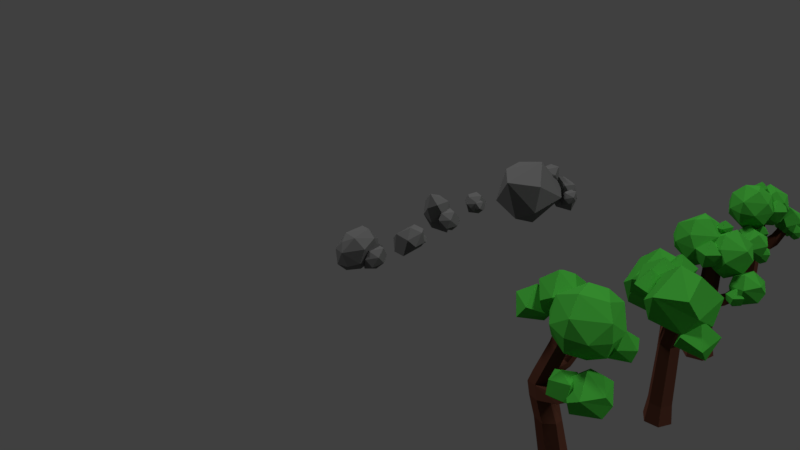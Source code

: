 # Source: SASNaturalProps.blend  (saved by Blender 2.79.0; exported with 4.5.12 LTS)
import bpy
from mathutils import Matrix  # noqa: F401  (used for matrix-valued properties, if any)

bpy.ops.wm.read_factory_settings(use_empty=True)
scene = bpy.context.scene
scene.name = 'Scene'

# ---- collections
col_collection_1 = bpy.data.collections.new('Collection 1'); scene.collection.children.link(col_collection_1)

# ---- materials (node trees are filled in below, after node groups)
mat_leaves = bpy.data.materials.new('Leaves')
mat_leaves.alpha_threshold = 0.0
mat_leaves.use_transparent_shadow = False
mat_leaves.diffuse_color = (0.06326, 0.448, 0.04888, 1.0)
mat_leaves.roughness = 0.5
mat_leaves.specular_intensity = 0.0
mat_truck = bpy.data.materials.new('Truck')
mat_truck.alpha_threshold = 0.0
mat_truck.use_transparent_shadow = False
mat_truck.diffuse_color = (0.1065, 0.0389, 0.02488, 1.0)
mat_truck.roughness = 0.5
mat_truck.specular_intensity = 0.0
mat_rock = bpy.data.materials.new('Rock')
mat_rock.alpha_threshold = 0.0
mat_rock.use_transparent_shadow = False
mat_rock.diffuse_color = (0.1574, 0.1574, 0.1574, 1.0)
mat_rock.roughness = 0.5
mat_rock.specular_intensity = 0.0

# ---- material node trees

# ---- world
world_world = bpy.data.worlds.new('World'); scene.world = world_world
world_world.color = (0.05088, 0.05088, 0.05088)
world_world.use_sun_shadow = False
world_world.sun_shadow_jitter_overblur = 0.0
world_world.cycles.sampling_method = 'MANUAL'

# ---- cameras
cam_camera = bpy.data.cameras.new('Camera')
cam_camera.clip_end = 100.0
cam_camera.lens = 35.0
cam_camera.sensor_width = 32.0
cam_camera.sensor_height = 18.0
cam_camera.ortho_scale = 7.314
cam_camera.dof.focus_distance = 0.0
cam_camera.dof.aperture_fstop = 128.0

# ---- lights
light_lamp_001 = bpy.data.lights.new('Lamp.001', 'SUN')
light_lamp_001.transmission_factor = 0.0
light_lamp_001.cutoff_distance = 30.0
light_lamp_001.angle = 0.1993
light_lamp_001.energy = 1.0
light_lamp_001.shadow_buffer_clip_start = 1.001
light_lamp_001.shadow_soft_size = 0.1
light_lamp_001.shadow_cascade_max_distance = 1000.0
light_lamp = bpy.data.lights.new('Lamp', 'SUN')
light_lamp.transmission_factor = 0.0
light_lamp.cutoff_distance = 30.0
light_lamp.angle = 0.1993
light_lamp.energy = 1.0
light_lamp.shadow_buffer_clip_start = 1.001
light_lamp.shadow_soft_size = 0.1
light_lamp.shadow_cascade_max_distance = 1000.0

# ---- meshes
me_cone = bpy.data.meshes.new('Cone')
me_cone.from_pydata([(-0.7659, -0.7659, -0.9258), (1.656e-09, -9.182e-10, 1.261), (-0.7659, 0.7659, -0.9258), (0.7659, -0.7659, -0.9258), (0.7659, 0.7659, -0.9258), (-0.4905, -0.4905, -0.5555), (-0.3814, -0.3814, -0.1852), (-0.2723, -0.2723, 0.1852), (-0.1633, -0.1633, 0.5555), (-0.1633, 0.1633, 0.5555), (-0.2723, 0.2723, 0.1852), (-0.3814, 0.3814, -0.1852), (-0.4905, 0.4905, -0.5555), (0.1633, 0.1633, 0.5555), (0.2723, 0.2723, 0.1852), (0.3814, 0.3814, -0.1852), (0.4905, 0.4905, -0.5555), (0.1633, -0.1633, 0.5555), (0.2723, -0.2723, 0.1852), (0.3814, -0.3814, -0.1852), (0.4905, -0.4905, -0.5555), (-0.3332, -0.3332, 0.1852), (-0.3332, 0.3332, 0.1852), (0.3332, 0.3332, 0.1852), (0.3332, -0.3332, 0.1852), (-0.255, -0.255, 0.5555), (-0.255, 0.255, 0.5555), (0.255, 0.255, 0.5555), (0.255, -0.255, 0.5555), (-0.4684, -0.4684, -0.1852), (-0.4684, 0.4684, -0.1852), (0.4684, 0.4684, -0.1852), (0.4684, -0.4684, -0.1852), (-0.5806, -0.5806, -0.5555), (-0.5806, 0.5806, -0.5555), (0.5806, 0.5806, -0.5555), (0.5806, -0.5806, -0.5555), (-0.9957, 0.0, -0.9258), (0.9957, 0.0, -0.9258), (0.6377, 0.0, -0.5555), (0.4959, 0.0, -0.1852), (0.3541, 0.0, 0.1852), (0.2122, 0.0, 0.5555), (-0.6377, 2.98e-08, -0.5555), (-0.4959, 0.0, -0.1852), (-0.3541, 2.98e-08, 0.1852), (-0.2122, 1.49e-08, 0.5555), (-0.4331, 2.98e-08, 0.1852), (0.4331, 0.0, 0.1852), (0.3315, 0.0, 0.5555), (-0.3315, 2.98e-08, 0.5555), (-0.6089, 2.98e-08, -0.1852), (0.6089, 0.0, -0.1852), (-0.7548, 0.0, -0.5555), (0.7548, 0.0, -0.5555), (0.0, 0.9957, -0.9258), (0.0, -0.9957, -0.9258), (0.0, -0.6377, -0.5555), (2.98e-08, -0.4959, -0.1852), (0.0, -0.3541, 0.1852), (0.0, -0.2122, 0.5555), (0.0, 0.6377, -0.5555), (0.0, 0.4959, -0.1852), (0.0, 0.3541, 0.1852), (0.0, 0.2122, 0.5555), (0.0, 0.4331, 0.1852), (0.0, -0.4331, 0.1852), (0.0, -0.3315, 0.5555), (0.0, 0.3315, 0.5555), (-2.98e-08, 0.6089, -0.1852), (2.98e-08, -0.6089, -0.1852), (0.0, 0.7548, -0.5555), (0.0, -0.7548, -0.5555), (0.0, -8.128e-10, -0.9258)], [], [(50, 1, 26), (68, 1, 27), (49, 1, 28), (67, 1, 25), (73, 38, 3, 56), (56, 57, 5, 0), (72, 58, 6, 33), (70, 59, 7, 29), (66, 60, 8, 21), (38, 39, 20, 3), (54, 40, 19, 36), (52, 41, 18, 32), (48, 42, 17, 24), (55, 61, 16, 4), (71, 62, 15, 35), (69, 63, 14, 31), (65, 64, 13, 23), (37, 43, 12, 2), (53, 44, 11, 34), (51, 45, 10, 30), (47, 46, 9, 22), (45, 47, 22, 10), (63, 65, 23, 14), (41, 48, 24, 18), (59, 66, 21, 7), (60, 67, 25, 8), (42, 49, 28, 17), (64, 68, 27, 13), (46, 50, 26, 9), (44, 51, 30, 11), (62, 69, 31, 15), (40, 52, 32, 19), (58, 70, 29, 6), (43, 53, 34, 12), (61, 71, 35, 16), (39, 54, 36, 20), (57, 72, 33, 5), (16, 35, 54, 39), (5, 33, 53, 43), (15, 31, 52, 40), (6, 29, 51, 44), (8, 25, 50, 46), (13, 27, 49, 42), (14, 23, 48, 41), (7, 21, 47, 45), (21, 8, 46, 47), (29, 7, 45, 51), (33, 6, 44, 53), (0, 5, 43, 37), (23, 13, 42, 48), (31, 14, 41, 52), (35, 15, 40, 54), (4, 16, 39, 38), (55, 4, 38, 73), (27, 1, 49), (25, 1, 50), (2, 55, 73, 37), (20, 36, 72, 57), (12, 34, 71, 61), (19, 32, 70, 58), (11, 30, 69, 62), (9, 26, 68, 64), (17, 28, 67, 60), (18, 24, 66, 59), (10, 22, 65, 63), (22, 9, 64, 65), (30, 10, 63, 69), (34, 11, 62, 71), (2, 12, 61, 55), (24, 17, 60, 66), (32, 18, 59, 70), (36, 19, 58, 72), (3, 20, 57, 56), (37, 73, 56, 0), (28, 1, 67), (26, 1, 68)])
me_cone.materials.append(mat_leaves)
me_cone.materials.append(mat_truck)
me_cone.use_remesh_preserve_volume = False
me_cone.use_remesh_preserve_attributes = False
me_cone.use_mirror_vertex_groups = False
me_cone.update()
me_plane = bpy.data.meshes.new('Plane')
me_plane.from_pydata([], [], [])
me_plane.use_remesh_preserve_volume = False
me_plane.use_remesh_preserve_attributes = False
me_plane.use_mirror_vertex_groups = False
me_plane.update()
me_icosphere_012 = bpy.data.meshes.new('Icosphere.012')
me_icosphere_012.from_pydata([(0.6113, -0.3882, -0.05913), (0.6917, -0.5745, 0.1017), (0.4954, -0.3281, 0.1671), (0.7151, -0.3814, 0.1451), (0.5856, -0.4531, 0.2606), (0.471, -0.5752, 0.06557), (0.8828, -0.682, -0.1012), (1.122, -1.052, 0.06496), (0.7372, -0.7898, 0.145), (0.9072, -0.6258, 0.1345), (1.159, -0.7436, 0.1345), (0.9522, -0.8582, 0.3191), (1.075, -0.84, -0.1632), (0.7669, -0.9935, -0.05222), (0.8583, -1.074, 0.144), (0.1869, -0.6106, 0.2434), (0.3917, -0.9277, 0.3858), (0.1228, -0.5902, 0.4754), (0.4238, -0.6634, 0.4453), (0.2464, -0.7615, 0.6035), (0.3518, -0.7459, 0.1904), (0.08761, -0.8774, 0.2854), (0.1659, -0.9465, 0.4535), (0.2023, 0.01467, 0.2046), (0.407, -0.3025, 0.347), (0.1381, 0.03503, 0.4366), (0.4391, -0.03809, 0.4065), (0.2617, -0.1363, 0.5647), (0.3671, -0.1207, 0.1516), (0.1029, -0.2522, 0.2466), (0.1812, -0.3212, 0.4147), (0.1292, -0.2029, 0.01468), (0.4849, -0.6986, 0.3606), (-0.08459, -0.3612, 0.376), (0.165, -0.1204, 0.3606), (0.535, -0.2933, 0.3606), (0.231, -0.4615, 0.6317), (0.4064, -0.7038, 0.0795), (0.4117, -0.4348, -0.07621), (-0.04103, -0.6601, 0.08663), (0.09311, -0.7784, 0.3746), (0.4241, -0.5773, 0.08613), (0.8756, -1.036, 0.5686), (0.2961, -0.6351, 0.5044), (0.5895, -0.3521, 0.4863), (1.024, -0.5553, 0.4863), (0.5804, -0.7532, 0.7801), (0.7539, -0.7528, -0.05569), (0.8733, -1.038, 0.1558), (1.002, -0.645, 0.1558), (0.3966, -0.9505, 0.09771), (0.6678, -0.4015, 0.1558), (1.0, -0.994, 0.3833), (0.505, -1.125, 0.5027), (0.335, -0.9955, 0.3411), (0.8322, -0.7526, 0.7395), (-0.2657, 0.1921, -0.3018), (0.2278, -0.3094, 0.2256), (-0.4055, 0.1289, 0.1555), (-0.08485, 0.4382, 0.1357), (0.3906, 0.2161, 0.1357), (-0.09484, -0.0002178, 0.4568), (0.09484, 0.0002178, -0.4568), (0.2253, -0.3113, -0.2256), (0.3657, 0.1181, -0.2256), (-0.2957, -0.2159, -0.2891), (0.0006793, 0.3843, -0.2256), (0.3643, -0.2634, 0.02308), (-0.1772, -0.4071, 0.1536), (-0.3631, -0.2651, -0.02308), (0.1804, 0.000414, 0.4124), (0.3126, -0.2657, -1.548), (0.547, -0.5867, 0.2786), (0.4978, -0.2458, -1.548), (0.6452, -0.5761, 0.2786), (0.6077, -0.3962, -1.548), (0.7034, -0.6559, 0.2786), (0.5323, -0.5666, -1.548), (0.6634, -0.7462, 0.2786), (0.3471, -0.5865, -1.548), (0.5652, -0.7568, 0.2786), (0.2372, -0.436, -1.548), (0.507, -0.677, 0.2786), (0.3308, -0.2906, -1.275), (0.4854, -0.274, -1.275), (0.577, -0.3995, -1.275), (0.5141, -0.5417, -1.275), (0.3596, -0.5583, -1.275), (0.2679, -0.4327, -1.275), (0.3411, -0.3047, -0.6772), (0.4784, -0.2898, -0.603), (0.5598, -0.4014, -0.603), (0.5039, -0.5277, -0.603), (0.3666, -0.5424, -0.603), (0.2851, -0.4309, -0.603), (0.3434, -0.3079, -0.3628), (0.4766, -0.2937, -0.437), (0.5556, -0.4018, -0.437), (0.5014, -0.5242, -0.437), (0.3683, -0.5385, -0.437), (0.2894, -0.4304, -0.437), (0.4471, -0.4499, -0.09769), (0.5707, -0.434, -0.1171), (0.6415, -0.5309, -0.156), (0.5886, -0.6437, -0.1754), (0.465, -0.6597, -0.156), (0.3943, -0.5628, -0.1171), (0.1799, -0.08385, -0.4602), (0.28, -0.09102, -0.4298), (0.1562, -0.1814, -0.4298), (0.2393, -0.1652, -0.2659), (0.3069, -0.132, -0.3354), (0.187, -0.2195, -0.3354), (0.05091, 0.09282, -0.1997), (0.1218, 0.08604, -0.1841), (0.03578, 0.02327, -0.1841), (0.1015, 0.02348, -0.07411), (0.145, 0.05138, -0.1232), (0.06171, -0.009447, -0.1232)], [], [(0, 5, 2), (0, 3, 1), (0, 2, 3), (1, 3, 4), (5, 1, 4), (2, 5, 4), (3, 2, 4), (0, 1, 5), (12, 13, 6), (6, 13, 8), (12, 10, 7), (6, 8, 9), (6, 9, 10), (7, 10, 11), (14, 7, 11), (8, 14, 11), (9, 8, 11), (10, 9, 11), (13, 14, 8), (13, 7, 14), (12, 6, 10), (12, 7, 13), (20, 21, 15), (15, 21, 17), (20, 18, 16), (15, 17, 18), (16, 18, 19), (22, 16, 19), (17, 22, 19), (18, 17, 19), (21, 22, 17), (21, 16, 22), (20, 15, 18), (20, 16, 21), (28, 29, 23), (23, 29, 25), (28, 26, 24), (23, 25, 26), (24, 26, 27), (30, 24, 27), (25, 30, 27), (26, 25, 27), (29, 30, 25), (29, 24, 30), (28, 23, 26), (28, 24, 29), (38, 39, 31), (31, 39, 33), (38, 35, 32), (37, 32, 40), (31, 33, 34), (31, 34, 35), (32, 35, 36), (40, 32, 36), (33, 40, 36), (34, 33, 36), (35, 34, 36), (39, 40, 33), (39, 37, 40), (37, 38, 32), (38, 31, 35), (38, 37, 39), (47, 50, 41), (41, 50, 43), (49, 45, 52), (48, 52, 53), (41, 43, 44), (51, 44, 45), (42, 45, 55), (53, 42, 46), (43, 53, 46), (44, 43, 46), (45, 44, 55), (55, 44, 46), (46, 42, 55), (54, 53, 43), (53, 52, 42), (52, 45, 42), (51, 41, 44), (43, 50, 54), (54, 50, 53), (50, 48, 53), (48, 49, 52), (49, 51, 45), (47, 41, 51), (47, 48, 50), (49, 47, 51), (47, 49, 48), (62, 65, 56), (56, 65, 58), (64, 60, 67), (63, 67, 68), (56, 58, 59), (66, 59, 60), (57, 60, 70), (68, 57, 61), (58, 68, 61), (59, 58, 61), (60, 59, 70), (70, 59, 61), (61, 57, 70), (69, 68, 58), (68, 67, 57), (67, 60, 57), (66, 56, 59), (58, 65, 69), (69, 65, 68), (65, 63, 68), (63, 64, 67), (64, 66, 60), (62, 56, 66), (62, 63, 65), (64, 62, 66), (62, 64, 63), (101, 72, 74, 102), (102, 74, 76, 103), (103, 76, 78, 104), (104, 78, 80, 105), (74, 72, 82, 80, 78, 76), (105, 80, 82, 106), (106, 82, 72, 101), (71, 73, 75, 77, 79, 81), (81, 88, 83, 71), (79, 87, 88, 81), (77, 86, 87, 79), (75, 85, 86, 77), (73, 84, 85, 75), (71, 83, 84, 73), (88, 94, 89, 83), (87, 93, 94, 88), (86, 92, 93, 87), (85, 91, 92, 86), (84, 90, 91, 85), (83, 89, 90, 84), (107, 109, 115, 113), (93, 99, 100, 94), (92, 98, 99, 93), (91, 97, 98, 92), (90, 96, 97, 91), (89, 94, 109, 107), (100, 106, 101, 95), (99, 105, 106, 100), (98, 104, 105, 99), (97, 103, 104, 98), (96, 102, 103, 97), (95, 101, 102, 96), (90, 89, 107, 108), (100, 95, 110, 112), (94, 100, 112, 109), (95, 96, 111, 110), (96, 90, 108, 111), (112, 110, 116, 118), (117, 114, 113, 116), (118, 116, 113, 115), (110, 111, 117, 116), (108, 107, 113, 114), (109, 112, 118, 115), (111, 108, 114, 117)])
me_icosphere_012.polygons.foreach_set('material_index', [0, 0, 0, 0, 1, 1, 0, 1, 0, 0, 0, 0, 0, 0, 0, 0, 0, 0, 0, 0, 0, 0, 0, 0, 0, 0, 0, 0, 0, 0, 0, 0, 0, 0, 0, 0, 0, 0, 0, 0, 0, 0, 0, 0, 0, 0, 0, 0, 0, 0, 0, 0, 0, 0, 0, 0, 0, 0, 0, 0, 0, 0, 0, 0, 0, 0, 0, 0, 0, 0, 0, 0, 0, 0, 0, 0, 0, 0, 0, 0, 0, 0, 0, 0, 0, 0, 0, 0, 0, 0, 0, 0, 0, 0, 0, 0, 0, 0, 0, 0, 0, 0, 0, 0, 0, 0, 0, 0, 0, 0, 0, 0, 0, 0, 1, 1, 1, 1, 0, 1, 1, 1, 1, 1, 1, 1, 1, 1, 1, 1, 1, 1, 1, 1, 1, 1, 1, 1, 1, 1, 1, 1, 1, 1, 1, 1, 1, 1, 1, 1, 1, 1, 1, 1, 1, 1, 1, 1])
me_icosphere_012.materials.append(mat_leaves)
me_icosphere_012.materials.append(mat_truck)
me_icosphere_012.use_remesh_preserve_volume = False
me_icosphere_012.use_remesh_preserve_attributes = False
me_icosphere_012.use_mirror_vertex_groups = False
me_icosphere_012.update()
me_icosphere_031 = bpy.data.meshes.new('Icosphere.031')
me_icosphere_031.from_pydata([(0.4466, 0.01562, -0.2334), (0.6557, -0.05121, -0.126), (0.427, -0.0763, -0.1085), (0.4461, 0.04308, -0.112), (0.5852, 0.07221, -0.119), (0.5408, -0.04053, -0.02469), (0.6294, -0.06661, -0.223), (0.5718, 0.0108, -0.2722), (0.4958, -0.148, -0.2151), (0.5634, -0.1554, -0.1185), (0.3833, -0.3625, -0.3849), (0.1625, -0.2919, -0.4984), (0.404, -0.2654, -0.5169), (0.3838, -0.3915, -0.5132), (0.2369, -0.4222, -0.5058), (0.306, -0.287, -0.5984), (0.2771, -0.3262, -0.3357), (0.1902, -0.2756, -0.3959), (0.2316, -0.3981, -0.4013), (0.3269, -0.2085, -0.3836), (0.26, -0.1818, -0.5062), (0.3297, -0.1837, -0.4595), (0.2437, -0.3348, -0.5834), (-0.2683, -0.01649, -0.2162), (0.00143, -0.1169, -0.1271), (-0.2928, -0.1315, -0.05988), (-0.269, 0.01786, -0.06421), (-0.09494, 0.0543, -0.07297), (-0.1505, -0.08672, 0.04494), (-0.1116, -0.02251, -0.2647), (-0.2068, -0.2211, -0.1933), (-0.1222, -0.2304, -0.07245), (0.02238, 0.2487, -0.4787), (0.1919, 0.2373, -0.3949), (0.01199, 0.2176, -0.3811), (0.02702, 0.3115, -0.3839), (0.1365, 0.3344, -0.3894), (0.08505, 0.2337, -0.3204), (0.1065, 0.2629, -0.5162), (0.1713, 0.2252, -0.4713), (0.1405, 0.3164, -0.4673), (0.06945, 0.1751, -0.4804), (0.04422, 0.3152, -0.462), (0.1193, 0.1553, -0.3891), (0.06738, 0.1567, -0.4239), (0.1314, 0.2692, -0.3316), (-0.03346, 0.2314, -0.4179), (0.1756, 0.1646, -0.3104), (-0.05307, 0.1395, -0.2929), (-0.03397, 0.2589, -0.2964), (0.1051, 0.288, -0.3034), (0.06071, 0.1753, -0.2091), (0.1494, 0.1492, -0.4075), (0.0918, 0.2266, -0.4567), (0.01574, 0.06779, -0.3996), (0.08332, 0.06037, -0.303), (0.03665, 0.1927, -0.1585), (0.2523, 0.1125, -0.08738), (0.006443, 0.176, -0.01853), (0.1753, 0.2493, -0.04407), (0.1308, 0.1366, 0.05019), (0.1619, 0.1879, -0.1974), (0.1067, 0.004496, -0.1115), (-0.1388, 0.0007467, -0.1142), (0.1532, -0.047, 0.08149), (-0.1585, -0.05809, 0.0702), (-0.08842, 0.1211, 0.09911), (0.07693, 0.1629, 0.05462), (-0.02032, -0.02761, 0.1851), (0.02032, 0.02761, -0.1851), (0.1427, -0.04367, -0.1002), (0.08445, 0.1288, -0.09265), (-0.04981, -0.1383, -0.1175), (-0.09751, 0.1264, -0.0826), (0.1816, 0.002904, -0.00069), (0.04446, -0.1758, 0.05524), (-0.05373, -0.1732, -0.01066), (-0.1477, 0.1038, 0.02012), (0.06733, 0.03963, 0.1639), (0.09351, -0.1179, -0.2107), (0.5346, -0.19, 0.08502), (0.3155, -0.3565, 0.09304), (0.08991, -0.1995, 0.1095), (0.1696, 0.06398, 0.1116), (0.4444, 0.06985, 0.09652), (0.2563, -0.08243, 0.2269), (0.3501, -0.1556, -0.303), (0.5188, -0.185, -0.1894), (0.4308, 0.07561, -0.178), (0.3215, -0.007661, -0.2881), (0.2503, -0.2454, -0.262), (0.2983, -0.3497, -0.1813), (0.1173, -0.2499, -0.1693), (0.1559, 0.07197, -0.1629), (0.4538, 0.09588, -0.04109), (0.299, 0.1433, -0.0313), (0.5537, -0.1958, -0.05391), (0.5511, -0.03364, -0.04972), (0.3074, -0.3814, -0.04486), (0.4606, -0.3286, -0.05205), (0.05527, -0.2044, -0.02643), (0.1525, -0.3339, -0.03507), (0.1458, 0.09054, -0.0241), (0.0527, -0.04227, -0.02224), (0.4533, -0.1222, 0.1772), (0.3561, 0.007319, 0.1858), (0.2849, -0.2304, 0.212), (0.313, -0.2339, -0.5969), (0.6061, -0.2819, -0.4004), (0.2933, -0.293, -0.4117), (0.3636, -0.1131, -0.3827), (0.5462, -0.1092, -0.3928), (0.4319, -0.2624, -0.2964), (0.4727, -0.207, -0.668), (0.5956, -0.2785, -0.5828), (0.5371, -0.1054, -0.5752), (0.4023, -0.3735, -0.6002), (0.3544, -0.1078, -0.5651), (0.5062, -0.06088, -0.4715), (0.6346, -0.2318, -0.4829), (0.4969, -0.4112, -0.4268), (0.3984, -0.4085, -0.4929), (0.3041, -0.1305, -0.462), (0.5199, -0.1949, -0.3176), (-0.06801, 0.03088, -1.535), (0.08237, -0.08336, -0.1026), (0.03051, 0.1227, -1.538), (0.1361, -0.03324, -0.1044), (0.1591, 0.08332, -1.546), (0.2063, -0.05474, -0.1088), (0.1891, -0.04792, -1.551), (0.2227, -0.1264, -0.1115), (0.09062, -0.1398, -1.548), (0.169, -0.1765, -0.1098), (-0.03795, -0.1004, -1.54), (0.09878, -0.155, -0.1053), (-0.03747, 0.01743, -1.367), (0.04482, 0.09486, -1.369), (0.1522, 0.06346, -1.375), (0.1773, -0.04603, -1.379), (0.09508, -0.1231, -1.377), (-0.01233, -0.09135, -1.371), (-0.1297, -0.07535, -0.7174), (-0.06365, -0.01293, -0.7081), (0.02233, -0.03843, -0.6906), (0.04216, -0.1266, -0.6825), (-0.02409, -0.1897, -0.6918), (-0.1101, -0.1642, -0.7093), (0.03003, -0.01058, -0.9691), (0.1229, -0.02255, -1.011), (0.1465, -0.1318, -0.9717), (0.074, -0.2012, -0.9717), (-0.02051, -0.1753, -0.9704), (-0.04249, -0.07989, -0.9691), (-0.09314, -0.07824, -0.6101), (-0.02885, -0.01675, -0.6027), (0.05554, -0.03773, -0.589), (0.07452, -0.1239, -0.5828), (0.01069, -0.1839, -0.5902), (-0.0737, -0.1629, -0.6039), (-0.09831, -0.08423, -0.8125), (-0.02992, -0.01982, -0.8068), (0.06246, -0.04875, -0.7329), (0.07937, -0.1389, -0.7922), (0.01099, -0.2033, -0.7979), (-0.07786, -0.176, -0.808), (0.2033, -0.1722, -0.6367), (0.1642, -0.2151, -0.6524), (0.1939, -0.1183, -0.6517), (0.2376, -0.1335, -0.7067), (0.2478, -0.1912, -0.6936), (0.207, -0.2334, -0.7074), (0.3482, -0.211, -0.5179), (0.3181, -0.2428, -0.5302), (0.3413, -0.1671, -0.5296), (0.374, -0.1842, -0.5727), (0.3819, -0.2299, -0.5624), (0.3501, -0.2624, -0.5733), (0.01558, -0.0612, -0.3134), (0.07357, -0.006858, -0.3113), (0.1491, -0.03005, -0.3082), (0.1666, -0.1076, -0.3072), (0.1086, -0.1619, -0.3093), (0.03309, -0.1387, -0.3124), (0.04254, -0.07015, -0.2283), (0.09882, -0.01751, -0.2278), (0.1722, -0.04002, -0.2278), (0.1892, -0.1152, -0.2282), (0.133, -0.1678, -0.2288), (0.0596, -0.1453, -0.2288), (-0.009081, 0.08356, -0.1296), (-0.02853, 0.09176, -0.1939), (-0.07319, 0.04992, -0.1955), (-0.05243, 0.04303, -0.13), (-0.02794, 0.1102, -0.03071), (-0.06111, 0.1245, -0.08797), (-0.1017, 0.07873, -0.08681), (-0.06714, 0.06573, -0.02847), (0.007467, 0.07818, -0.5782), (-0.0009673, 0.1361, -0.6393), (0.06849, 0.05175, -0.5693), (0.06073, 0.1051, -0.6304), (0.06851, 0.2347, -0.3825), (0.06134, 0.284, -0.4344), (0.1204, 0.2123, -0.3749), (0.1138, 0.2576, -0.4268)], [], [(7, 8, 0), (0, 8, 2), (7, 4, 1), (6, 1, 9), (0, 2, 3), (0, 3, 4), (1, 4, 5), (9, 1, 5), (2, 9, 5), (3, 2, 5), (4, 3, 5), (8, 9, 2), (8, 6, 9), (6, 7, 1), (7, 0, 4), (7, 6, 8), (16, 19, 10), (10, 19, 12), (18, 14, 11), (17, 11, 20), (10, 12, 13), (10, 13, 14), (11, 14, 22), (20, 11, 15), (12, 20, 15), (13, 12, 15), (14, 13, 22), (22, 13, 15), (15, 11, 22), (21, 20, 12), (12, 19, 21), (21, 19, 20), (19, 17, 20), (17, 18, 11), (18, 10, 14), (16, 17, 19), (18, 16, 10), (16, 18, 17), (29, 30, 23), (23, 30, 25), (29, 27, 24), (23, 25, 26), (23, 26, 27), (24, 27, 28), (31, 24, 28), (25, 31, 28), (26, 25, 28), (27, 26, 28), (30, 31, 25), (30, 24, 31), (29, 23, 27), (29, 24, 30), (38, 41, 32), (32, 41, 34), (40, 36, 33), (39, 33, 43), (32, 34, 35), (42, 35, 36), (33, 36, 45), (43, 33, 37), (34, 43, 37), (35, 34, 37), (36, 35, 45), (45, 35, 37), (37, 33, 45), (44, 43, 34), (42, 32, 35), (34, 41, 44), (44, 41, 43), (41, 39, 43), (39, 40, 33), (40, 42, 36), (38, 32, 42), (38, 39, 41), (40, 38, 42), (38, 40, 39), (53, 54, 46), (46, 54, 48), (53, 50, 47), (52, 47, 55), (46, 48, 49), (46, 49, 50), (47, 50, 51), (55, 47, 51), (48, 55, 51), (49, 48, 51), (50, 49, 51), (54, 55, 48), (54, 52, 55), (52, 53, 47), (53, 46, 50), (53, 52, 54), (61, 62, 56), (56, 62, 58), (61, 59, 57), (56, 58, 59), (57, 59, 60), (62, 57, 60), (58, 62, 60), (59, 58, 60), (61, 56, 59), (61, 57, 62), (69, 72, 63), (63, 72, 65), (71, 67, 74), (70, 74, 75), (63, 65, 77), (73, 77, 67), (64, 67, 78), (75, 64, 68), (65, 75, 68), (66, 65, 68), (67, 66, 78), (78, 66, 68), (68, 64, 78), (67, 77, 66), (77, 65, 66), (76, 75, 65), (75, 74, 64), (74, 67, 64), (73, 63, 77), (65, 72, 76), (76, 72, 75), (72, 70, 75), (70, 71, 74), (71, 73, 67), (69, 63, 73), (69, 70, 72), (71, 69, 73), (69, 71, 70), (86, 90, 79), (86, 79, 89), (79, 92, 100), (88, 94, 97), (87, 96, 99), (91, 98, 101), (79, 100, 103), (93, 102, 95), (80, 84, 104), (81, 80, 106), (82, 81, 106), (83, 82, 85), (84, 83, 105), (105, 83, 85), (85, 82, 106), (106, 104, 85), (106, 80, 104), (104, 105, 85), (104, 84, 105), (95, 83, 84), (95, 102, 83), (103, 82, 83), (103, 100, 82), (101, 81, 82), (101, 98, 81), (99, 80, 81), (99, 96, 80), (97, 84, 80), (97, 94, 84), (102, 103, 83), (102, 93, 103), (93, 79, 103), (100, 101, 82), (100, 92, 101), (92, 91, 101), (98, 99, 81), (98, 91, 99), (91, 87, 99), (96, 97, 80), (96, 87, 97), (87, 88, 97), (94, 95, 84), (94, 88, 95), (88, 93, 95), (89, 79, 93), (79, 90, 92), (90, 91, 92), (90, 86, 91), (86, 87, 91), (88, 89, 93), (86, 89, 87), (89, 88, 87), (113, 116, 107), (107, 116, 109), (115, 118, 119), (114, 119, 120), (107, 109, 122), (117, 122, 118), (108, 111, 123), (120, 108, 112), (109, 120, 112), (110, 109, 112), (111, 110, 123), (123, 110, 112), (112, 108, 123), (118, 110, 111), (118, 122, 110), (122, 109, 110), (121, 120, 109), (120, 119, 108), (119, 111, 108), (119, 118, 111), (117, 107, 122), (109, 116, 121), (121, 116, 120), (116, 114, 120), (114, 115, 119), (115, 117, 118), (113, 107, 117), (113, 114, 116), (115, 113, 117), (113, 115, 114), (184, 125, 127, 185), (185, 127, 129, 186), (186, 129, 131, 187), (187, 131, 133, 188), (127, 125, 135, 133, 131, 129), (188, 133, 135, 189), (189, 135, 125, 184), (124, 126, 128, 130, 132, 134), (134, 141, 136, 124), (132, 140, 141, 134), (130, 139, 140, 132), (128, 138, 139, 130), (126, 137, 138, 128), (124, 136, 137, 126), (165, 147, 142, 160), (164, 146, 147, 165), (144, 145, 166, 168), (163, 162, 169, 170), (161, 143, 144, 162), (160, 142, 143, 161), (136, 153, 148, 137), (137, 148, 149, 138), (138, 149, 150, 139), (139, 150, 151, 140), (140, 151, 152, 141), (141, 152, 153, 136), (147, 159, 154, 142), (146, 158, 159, 147), (145, 157, 158, 146), (144, 156, 157, 145), (156, 144, 201, 200), (142, 154, 155, 143), (153, 160, 161, 148), (148, 161, 162, 149), (149, 162, 163, 150), (150, 163, 164, 151), (151, 164, 165, 152), (152, 165, 160, 153), (168, 166, 172, 174), (170, 169, 175, 176), (146, 164, 171, 167), (162, 144, 168, 169), (164, 163, 170, 171), (145, 146, 167, 166), (176, 172, 173, 177), (175, 174, 172, 176), (171, 170, 176, 177), (167, 171, 177, 173), (169, 168, 174, 175), (166, 167, 173, 172), (159, 183, 178, 154), (158, 182, 183, 159), (157, 181, 182, 158), (156, 180, 181, 157), (155, 179, 180, 156), (154, 178, 179, 155), (183, 189, 184, 178), (182, 188, 189, 183), (181, 187, 188, 182), (180, 186, 187, 181), (179, 185, 186, 180), (185, 179, 191, 190), (193, 190, 194, 197), (178, 184, 193, 192), (184, 185, 190, 193), (179, 178, 192, 191), (196, 197, 194, 195), (191, 192, 196, 195), (192, 193, 197, 196), (190, 191, 195, 194), (199, 198, 202, 203), (143, 155, 198, 199), (155, 156, 200, 198), (144, 143, 199, 201), (203, 202, 204, 205), (198, 200, 204, 202), (200, 201, 205, 204), (201, 199, 203, 205)])
me_icosphere_031.polygons.foreach_set('material_index', [0, 0, 0, 0, 0, 0, 0, 0, 0, 0, 0, 0, 0, 0, 0, 0, 0, 0, 0, 0, 0, 0, 0, 0, 0, 0, 0, 0, 0, 0, 0, 0, 0, 0, 0, 0, 0, 0, 0, 0, 0, 0, 0, 0, 0, 0, 0, 0, 0, 0, 0, 0, 0, 0, 0, 0, 0, 0, 0, 0, 0, 0, 0, 0, 0, 0, 0, 0, 0, 0, 0, 0, 0, 0, 0, 0, 0, 0, 0, 0, 0, 0, 0, 0, 0, 0, 0, 0, 0, 0, 0, 0, 0, 0, 0, 0, 0, 0, 0, 0, 0, 0, 0, 0, 0, 0, 0, 0, 0, 0, 0, 0, 0, 0, 0, 0, 0, 0, 0, 0, 0, 0, 0, 0, 0, 0, 0, 0, 0, 0, 0, 0, 0, 0, 0, 0, 0, 0, 0, 0, 0, 0, 0, 0, 0, 0, 0, 0, 0, 0, 0, 0, 0, 0, 0, 0, 0, 0, 0, 0, 0, 0, 0, 0, 0, 0, 0, 0, 0, 0, 0, 0, 0, 0, 0, 0, 0, 0, 0, 0, 0, 0, 0, 0, 0, 0, 0, 0, 0, 0, 0, 0, 0, 0, 0, 0, 0, 0, 0, 0, 0, 0, 0, 0, 0, 0, 0, 0, 0, 0, 0, 0, 1, 1, 1, 1, 1, 1, 1, 1, 1, 1, 1, 1, 1, 1, 1, 1, 1, 1, 1, 1, 1, 1, 1, 1, 1, 1, 1, 1, 1, 1, 1, 1, 1, 1, 1, 1, 1, 1, 1, 1, 1, 1, 1, 1, 1, 1, 1, 1, 1, 1, 1, 1, 1, 1, 1, 1, 1, 1, 1, 1, 1, 1, 1, 1, 1, 1, 1, 1, 1, 1, 1, 1, 1, 1, 1, 1, 1, 1])
me_icosphere_031.materials.append(mat_leaves)
me_icosphere_031.materials.append(mat_truck)
me_icosphere_031.use_remesh_preserve_volume = False
me_icosphere_031.use_remesh_preserve_attributes = False
me_icosphere_031.use_mirror_vertex_groups = False
me_icosphere_031.update()
me_icosphere_032 = bpy.data.meshes.new('Icosphere.032')
me_icosphere_032.from_pydata([(0.06287, 0.01033, -0.05513), (-0.02789, -0.06403, 0.05142), (-0.02489, 0.0629, -0.04427), (0.04314, 0.0711, -0.003795), (0.04696, 0.01094, 0.06786), (-0.04115, 0.05705, 0.05008), (0.05789, -0.06366, -0.01088), (-0.04253, -0.02787, -0.06979), (-0.08254, -0.014, -0.004608), (-0.09039, 0.08581, -0.1829), (-0.2511, 0.02352, 0.08805), (-0.2088, 0.203, -0.1258), (-0.06956, 0.2198, -0.04303), (-0.06175, 0.09673, 0.1036), (-0.2516, 0.1989, 0.03339), (-0.06414, -0.05028, -0.1039), (-0.1734, -0.08535, -0.008202), (-0.03046, -0.008946, 0.02226), (-0.213, 0.0005106, -0.1785), (-0.009278, 0.1073, -0.09279), (-0.1824, -0.03565, 0.0844), (-0.3268, 0.04568, -0.04469), (-0.2834, 0.06376, -0.1409), (-0.2026, 0.1464, 0.1055)], [], [(6, 7, 0), (0, 7, 2), (6, 4, 1), (0, 2, 3), (0, 3, 4), (1, 4, 5), (8, 1, 5), (2, 8, 5), (3, 2, 5), (4, 3, 5), (7, 8, 2), (7, 1, 8), (6, 0, 4), (6, 1, 7), (15, 18, 9), (9, 18, 11), (17, 13, 20), (16, 20, 21), (9, 11, 12), (19, 12, 13), (10, 13, 23), (21, 10, 14), (11, 21, 14), (12, 11, 14), (13, 12, 23), (23, 12, 14), (14, 10, 23), (22, 21, 11), (21, 20, 10), (20, 13, 10), (19, 9, 12), (11, 18, 22), (22, 18, 21), (18, 16, 21), (16, 17, 20), (17, 19, 13), (15, 9, 19), (15, 16, 18), (17, 15, 19), (15, 17, 16)])
me_icosphere_032.materials.append(mat_rock)
me_icosphere_032.use_remesh_preserve_volume = False
me_icosphere_032.use_remesh_preserve_attributes = False
me_icosphere_032.use_mirror_vertex_groups = False
me_icosphere_032.update()
me_icosphere_036 = bpy.data.meshes.new('Icosphere.036')
me_icosphere_036.from_pydata([(0.1974, -0.1543, -0.1169), (0.06699, -0.1787, 0.139), (0.05918, -0.03834, -0.07192), (0.2503, -0.02269, 0.0547), (0.3011, -0.1207, 0.2081), (0.0448, -0.02598, 0.09373), (0.2553, -0.2708, -0.03511), (0.145, -0.2886, 0.0415), (0.3253, -0.2242, 0.1163), (0.05102, -0.2246, -0.149), (0.3182, -0.131, 0.004217), (0.1538, -0.2355, 0.1462), (-0.05948, -0.1668, -0.02423), (-0.02985, -0.1611, -0.1187), (0.1252, -0.06918, 0.1808), (-0.0993, -0.1583, -0.2368), (-0.3313, -0.2017, 0.2185), (-0.5443, -0.1078, -0.06355), (-0.3562, 0.06599, -0.1068), (-0.02684, 0.07943, 0.1484), (-0.0115, -0.08603, 0.3495), (-0.2657, 0.08516, 0.1748), (-0.1013, -0.3807, -0.128), (-0.1926, -0.3973, 0.04507), (0.1282, -0.2827, 0.1781), (0.07679, -0.3214, -0.03138), (-0.4034, -0.3021, -0.2366), (-0.2845, -0.251, -0.2983), (0.1157, -0.1167, -0.02127), (0.1366, -0.1251, 0.2867), (-0.2714, -0.3178, 0.1449), (-0.0703, -0.2782, 0.265), (-0.439, -0.2925, -0.02167), (-0.2967, -0.01732, -0.2182), (-0.5037, -0.1704, -0.24), (0.07192, -0.003069, 0.06844), (-0.09561, 0.02229, -0.0981), (-0.2278, -0.006819, 0.2929), (-0.4438, 0.02587, 0.07814), (0.09432, 0.002085, -0.06641), (-0.02871, -0.04538, 0.09026), (-0.06553, 0.07935, -0.07298), (0.07225, 0.09063, 0.0183), (0.1089, 0.01995, 0.1289), (-0.0613, 0.08497, 0.0746), (0.07589, -0.08825, -0.04644), (-0.003665, -0.1011, 0.008789), (0.1263, -0.05468, 0.06271), (-0.1003, -0.04294, -0.1327), (-0.1511, -0.01329, -0.0386)], [], [(6, 9, 0), (0, 9, 2), (8, 4, 11), (7, 11, 12), (0, 2, 3), (10, 3, 4), (1, 4, 14), (12, 1, 5), (2, 12, 5), (3, 2, 5), (4, 3, 14), (14, 3, 5), (5, 1, 14), (13, 12, 2), (12, 11, 1), (11, 4, 1), (10, 0, 3), (2, 9, 13), (13, 9, 12), (9, 7, 12), (7, 8, 11), (8, 10, 4), (6, 0, 10), (6, 7, 9), (8, 6, 10), (6, 8, 7), (22, 27, 15), (22, 15, 25), (15, 27, 33), (24, 29, 31), (23, 30, 32), (15, 33, 36), (28, 35, 29), (16, 20, 37), (17, 16, 38), (18, 17, 38), (19, 18, 21), (20, 19, 37), (37, 19, 21), (21, 18, 38), (38, 37, 21), (38, 16, 37), (29, 19, 20), (29, 35, 19), (36, 18, 19), (36, 33, 18), (34, 17, 18), (32, 16, 17), (32, 30, 16), (31, 20, 16), (31, 29, 20), (35, 36, 19), (35, 28, 36), (28, 15, 36), (33, 34, 18), (33, 27, 34), (27, 26, 34), (34, 32, 17), (34, 26, 32), (26, 23, 32), (30, 31, 16), (30, 23, 31), (23, 24, 31), (24, 28, 29), (25, 15, 28), (27, 22, 26), (22, 23, 26), (24, 25, 28), (22, 25, 23), (25, 24, 23), (45, 48, 39), (39, 48, 41), (47, 43, 40), (46, 40, 49), (39, 41, 42), (39, 42, 43), (40, 43, 44), (49, 40, 44), (41, 49, 44), (42, 41, 44), (43, 42, 44), (48, 49, 41), (48, 46, 49), (46, 47, 40), (47, 39, 43), (45, 46, 48), (47, 45, 39), (45, 47, 46)])
me_icosphere_036.materials.append(mat_rock)
me_icosphere_036.use_remesh_preserve_volume = False
me_icosphere_036.use_remesh_preserve_attributes = False
me_icosphere_036.use_mirror_vertex_groups = False
me_icosphere_036.update()
me_icosphere_038 = bpy.data.meshes.new('Icosphere.038')
me_icosphere_038.from_pydata([(-0.05375, 0.1675, -0.05031), (-0.3882, -0.09318, -0.02218), (-0.2956, 0.2678, -0.1097), (-0.3019, 0.1261, 0.2343), (-0.2593, -0.09418, 0.3337), (-0.4753, 0.1217, 0.01381), (0.006596, -0.04076, -0.0004901), (-0.09258, -0.1255, 0.2273), (-0.1168, 0.1094, -0.287), (-0.1826, -0.1449, -0.06629), (-0.2432, -0.1669, 0.1386), (-0.2891, -0.0299, -0.2206), (-0.338, 0.1444, -0.3111), (-0.09199, 0.0961, 0.2177), (-0.1922, 0.2146, 0.06887), (-0.4471, -0.003864, 0.1384), (0.06747, 0.01147, -0.1476), (-0.0932, -0.05081, 0.1233), (-0.05094, 0.1287, -0.09059), (0.08829, 0.1455, -0.007765), (0.0961, 0.02239, 0.1389), (-0.09371, 0.1246, 0.06865), (0.09371, -0.1246, -0.06865), (-0.01559, -0.1597, 0.02706), (0.1274, -0.08328, 0.05752), (-0.05518, -0.07382, -0.1433), (0.1486, 0.03301, -0.05753), (-0.02452, -0.11, 0.1197), (-0.1689, -0.02865, -0.009429), (-0.1255, -0.01057, -0.1056), (-0.04473, 0.07207, 0.1408)], [], [(6, 8, 0), (0, 8, 2), (7, 4, 10), (0, 2, 14), (1, 4, 15), (12, 1, 5), (2, 12, 5), (3, 2, 5), (4, 3, 15), (15, 3, 5), (5, 1, 15), (4, 13, 3), (14, 2, 3), (11, 1, 12), (11, 9, 1), (10, 4, 1), (13, 14, 3), (13, 0, 14), (2, 8, 12), (12, 8, 11), (8, 9, 11), (9, 10, 1), (9, 7, 10), (7, 13, 4), (6, 0, 13), (6, 9, 8), (7, 6, 13), (6, 7, 9), (22, 25, 16), (16, 25, 18), (24, 20, 27), (23, 27, 28), (16, 18, 19), (26, 19, 20), (17, 20, 30), (28, 17, 21), (18, 28, 21), (19, 18, 21), (20, 19, 30), (30, 19, 21), (21, 17, 30), (29, 28, 18), (28, 27, 17), (27, 20, 17), (26, 16, 19), (18, 25, 29), (29, 25, 28), (25, 23, 28), (23, 24, 27), (24, 26, 20), (22, 16, 26), (22, 23, 25), (24, 22, 26), (22, 24, 23)])
me_icosphere_038.materials.append(mat_rock)
me_icosphere_038.use_remesh_preserve_volume = False
me_icosphere_038.use_remesh_preserve_attributes = False
me_icosphere_038.use_mirror_vertex_groups = False
me_icosphere_038.update()
me_icosphere_042 = bpy.data.meshes.new('Icosphere.042')
me_icosphere_042.from_pydata([(-0.3264, -0.6216, 0.1991), (-0.5531, -0.3884, -0.2528), (0.2223, 0.03398, -0.0853), (0.04123, -0.2329, 0.3145), (-0.1995, 0.03016, 0.07587), (0.3207, -0.681, -0.2996), (0.02564, -0.764, -0.4707), (0.05051, -0.371, -0.655), (0.4289, -0.2021, -0.1609), (0.322, -0.5985, 0.09899), (-0.1103, -0.8398, 0.1029), (-0.4516, -0.6684, -0.3534), (-0.2589, -0.1882, -0.5715), (0.1294, -0.02434, -0.4134), (-0.3775, -0.2541, 0.1965), (-0.2998, 0.04485, -0.263), (0.3833, 0.2808, -0.326), (0.04886, 0.02017, -0.2979), (0.1318, 0.3747, -0.3819), (0.1351, 0.2395, -0.04142), (0.1674, 0.02478, 0.05251), (-0.03827, 0.2387, -0.2679), (0.4462, 0.07122, -0.2672), (0.2862, -0.01906, -0.3457), (0.3445, -0.01214, -0.04842), (0.323, 0.2283, -0.5566), (0.3728, 0.198, -0.08553), (0.1639, -0.05237, -0.227), (0.06703, 0.1821, -0.5556), (0.1754, 0.2745, -0.5889), (0.245, 0.2912, -0.1064), (-0.01005, 0.1095, -0.1373), (0.4623, -0.01804, -0.3332), (0.3645, -0.03637, -0.1412), (0.3586, 0.06897, -0.2994), (0.502, 0.08071, -0.2044), (0.5401, 0.007153, -0.08931), (0.3478, 0.07824, -0.1751), (0.5058, -0.1055, -0.2718), (0.423, -0.1189, -0.2143), (0.5583, -0.07053, -0.1582), (0.3525, -0.0708, -0.3573), (0.553, -0.0005233, -0.2423), (0.4296, -0.07895, -0.1357), (0.2696, -0.02745, -0.2636), (0.2918, -0.02317, -0.3345), (0.4081, 0.04583, -0.1098), (0.05236, -0.006529, -0.1617), (-0.09191, -0.03354, 0.1213), (-0.1006, 0.1218, -0.112), (0.09741, 0.1413, 0.07775), (0.1671, 0.03062, 0.1978), (-0.1165, 0.1354, 0.07127), (0.1165, -0.1354, -0.07127), (-0.005624, -0.1552, 0.01349), (0.1938, -0.08391, 0.09623), (-0.1096, -0.08431, -0.1973), (0.186, 0.0193, -0.02776), (0.004152, -0.09633, 0.1294), (-0.2318, -0.0204, -0.05923), (-0.1991, -0.01409, -0.1637), (0.1127, 0.1136, -0.02062), (-0.02754, 0.08764, 0.1675)], [], [(6, 7, 5), (10, 0, 11), (11, 1, 12), (7, 12, 13), (0, 3, 14), (1, 0, 14), (2, 15, 4), (3, 2, 4), (15, 14, 4), (15, 1, 14), (14, 3, 4), (8, 2, 3), (13, 15, 2), (13, 12, 15), (12, 1, 15), (11, 0, 1), (10, 3, 0), (10, 9, 3), (2, 8, 13), (8, 7, 13), (7, 11, 12), (9, 8, 3), (5, 7, 8), (6, 11, 7), (6, 10, 11), (9, 5, 8), (6, 5, 10), (5, 9, 10), (22, 25, 16), (16, 25, 18), (24, 20, 27), (23, 27, 28), (16, 18, 30), (26, 30, 20), (17, 20, 31), (28, 17, 21), (18, 28, 21), (19, 18, 21), (20, 19, 31), (31, 19, 21), (21, 17, 31), (20, 30, 19), (30, 18, 19), (29, 28, 18), (28, 27, 17), (27, 20, 17), (26, 16, 30), (18, 25, 29), (29, 25, 28), (25, 23, 28), (23, 24, 27), (24, 26, 20), (22, 16, 26), (22, 23, 25), (24, 22, 26), (22, 24, 23), (38, 41, 32), (32, 41, 34), (40, 36, 43), (39, 43, 44), (32, 34, 35), (42, 35, 36), (33, 36, 46), (44, 33, 37), (34, 44, 37), (35, 34, 37), (36, 35, 46), (46, 35, 37), (37, 33, 46), (45, 44, 34), (44, 43, 33), (43, 36, 33), (42, 32, 35), (34, 41, 45), (45, 41, 44), (41, 39, 44), (39, 40, 43), (40, 42, 36), (38, 32, 42), (38, 39, 41), (40, 38, 42), (38, 40, 39), (53, 56, 47), (47, 56, 49), (55, 51, 58), (54, 58, 59), (47, 49, 61), (57, 61, 51), (48, 51, 62), (59, 48, 52), (49, 59, 52), (50, 49, 52), (51, 50, 62), (62, 50, 52), (52, 48, 62), (51, 61, 50), (61, 49, 50), (60, 59, 49), (59, 58, 48), (58, 51, 48), (57, 47, 61), (49, 56, 60), (60, 56, 59), (56, 54, 59), (54, 55, 58), (55, 57, 51), (53, 47, 57), (53, 54, 56), (55, 53, 57), (53, 55, 54)])
me_icosphere_042.materials.append(mat_rock)
me_icosphere_042.use_remesh_preserve_volume = False
me_icosphere_042.use_remesh_preserve_attributes = False
me_icosphere_042.use_mirror_vertex_groups = False
me_icosphere_042.update()
me_icosphere_020 = bpy.data.meshes.new('Icosphere.020')
me_icosphere_020.from_pydata([(-0.2798, 0.08064, -0.4394), (-0.5448, 0.004743, -0.3355), (-0.318, 0.1874, -0.2855), (-0.2506, 0.05585, -0.292), (-0.3668, -0.07367, -0.292), (-0.3979, 0.07106, -0.1765), (-0.4093, -0.005898, -0.4782), (-0.4452, 0.2065, -0.4088), (-0.51, 0.1664, -0.2861), (0.1401, 0.6069, -0.3378), (-0.1971, 0.3868, -0.1098), (0.1297, 0.6863, -0.09948), (0.2355, 0.4796, -0.1098), (0.05291, 0.276, -0.1098), (0.01836, 0.5508, 0.05757), (-0.01009, 0.4561, -0.4186), (-0.1852, 0.4381, -0.2981), (0.007781, 0.3032, -0.2981), (-0.05886, 0.6836, -0.3312), (0.1957, 0.4451, -0.2981), (-0.1722, 0.6534, -0.1004), (-0.07321, 0.7246, -0.1925), (-0.02292, 0.4134, 0.03444), (0.06671, 0.3561, 0.1614), (-0.1293, 0.2999, 0.2383), (0.08728, 0.386, 0.2867), (0.002329, 0.2419, 0.2705), (-0.02063, 0.349, 0.3559), (-0.02909, 0.292, 0.1328), (-0.05569, 0.4492, 0.1841), (-0.1036, 0.4196, 0.2749), (0.1415, 0.01149, -0.1228), (-0.1535, -0.08899, 0.05392), (0.09577, 0.1394, 0.0618), (0.1765, -0.01823, 0.05392), (0.0372, -0.1735, 0.05392), (-2.258e-08, 6.66e-08, 0.1923), (-0.1444, -0.04984, -0.08966), (-0.0137, -0.09225, -0.1692), (-0.05679, 0.1624, -0.08602), (-0.1345, 0.1143, 0.06106), (-0.06659, 0.3953, -0.2156), (-0.5587, 0.1372, 0.2009), (-0.4574, 0.4793, 0.2009), (-0.1008, 0.4887, 0.2009), (0.01839, 0.1524, 0.2009), (-0.2646, -0.06487, 0.2009), (-0.1753, 0.2407, 0.3609), (-0.37, 0.2363, -0.3154), (-0.5595, 0.1395, -0.1554), (-0.2671, -0.06493, -0.1554), (-0.2256, 0.104, -0.303), (-0.4554, 0.4808, -0.1554), (-0.2727, 0.4925, -0.226), (0.01768, 0.15, -0.1554), (-0.1554, -0.09663, 0.04095), (-0.5937, 0.1262, 0.02273), (-0.4664, -0.04104, 0.02273), (-0.5984, 0.3364, 0.02273), (-0.07888, 0.5181, 0.02273), (-0.3898, 0.5737, 0.0045), (0.05312, 0.1406, 0.02273), (0.04844, 0.3508, 0.02273), (-0.3136, 0.1021, 0.3484), (-0.3197, 0.373, 0.3484), (-0.2366, -0.1831, -0.6716), (-0.4912, -0.2698, -0.5191), (-0.2761, -0.07268, -0.5123), (-0.2064, -0.2087, -0.5191), (-0.3266, -0.3427, -0.5191), (-0.3587, -0.193, -0.3997), (-0.3681, -0.2241, -0.7223), (-0.4833, -0.236, -0.643), (-0.3563, -0.3248, -0.643), (-0.4077, -0.05286, -0.6398), (-0.4747, -0.09432, -0.5129), (-0.2534, -0.1086, -0.3999), (-0.4089, -0.1263, -0.2759), (-0.1831, -0.03652, -0.2255), (-0.2717, -0.1868, -0.2424), (-0.2956, -0.07516, -0.1533), (-0.3601, 0.03677, -0.3038), (-0.3702, -0.04929, -0.5551), (-0.695, -0.2196, -0.2802), (-0.3806, 0.03003, -0.3168), (-0.3141, -0.2096, -0.2802), (-0.4574, -0.3802, -0.3271), (-0.492, -0.1054, -0.1597), (-0.5204, -0.2001, -0.6358), (-0.6955, -0.2181, -0.5153), (-0.5025, -0.353, -0.5153), (-0.5692, 0.02736, -0.5485), (-0.3146, -0.2112, -0.5153), (-0.6926, -0.2947, -0.3857), (-0.6825, -0.002854, -0.3177), (-0.5835, 0.06839, -0.4098), (-0.2719, -0.1476, -0.3857), (-0.5332, -0.2428, -0.1828), (0.555, -0.03232, -0.5172), (0.3545, -0.1006, -0.3971), (0.5239, 0.05462, -0.3918), (0.5788, -0.05252, -0.3971), (0.4841, -0.158, -0.3971), (0.4588, -0.04013, -0.3031), (0.4515, -0.06466, -0.5572), (0.3607, -0.074, -0.4947), (0.4607, -0.1439, -0.4947), (0.4202, 0.07024, -0.4922), (0.3675, 0.03758, -0.3923), (0.327, 0.4215, -0.2663), (-0.1294, 0.1821, 0.12), (0.3124, 0.533, 0.06861), (0.4058, 0.1962, 0.12), (0.1433, -0.0053, 0.12), (0.1559, 0.3426, 0.2893), (0.0456, 0.2741, -0.3589), (-0.1302, 0.1842, -0.2105), (0.141, -0.005351, -0.2105), (0.1795, 0.1513, -0.3473), (-0.03367, 0.5007, -0.2105), (0.1358, 0.5116, -0.276), (0.4051, 0.194, -0.2105), (0.2446, -0.03476, -0.02836), (-0.1261, 0.07664, -0.02836), (-0.1119, 0.4868, 0.06726), (0.02719, 0.5869, -0.06217), (0.4651, 0.2834, -0.02836), (0.09786, 0.1495, 0.2568), (0.6455, 0.2643, -0.5113), (0.3207, 0.09395, -0.2365), (0.6351, 0.3436, -0.273), (0.7015, 0.104, -0.2365), (0.5583, -0.06665, -0.2833), (0.5237, 0.2082, -0.1159), (0.4953, 0.1135, -0.5921), (0.3202, 0.09548, -0.4716), (0.5132, -0.03941, -0.4716), (0.4465, 0.341, -0.5047), (0.7011, 0.1024, -0.4716), (0.3231, 0.01892, -0.342), (0.3332, 0.3107, -0.2739), (0.4322, 0.382, -0.366), (0.7438, 0.166, -0.342), (0.4825, 0.07078, -0.1391), (0.1646, 0.3319, -1.656), (0.06487, 0.297, -0.1303), (0.1234, 0.1144, -1.656), (0.04334, 0.1833, -0.1303), (-0.08556, 0.04129, -1.656), (-0.0659, 0.1451, -0.1303), (-0.2533, 0.1857, -1.656), (-0.1536, 0.2206, -0.1303), (-0.2121, 0.4032, -1.656), (-0.1321, 0.3343, -0.1303), (-0.003172, 0.4763, -1.656), (-0.02283, 0.3725, -0.1303), (0.09136, 0.3063, -1.284), (0.06461, 0.165, -1.284), (-0.07112, 0.1175, -1.284), (-0.1801, 0.2113, -1.284), (-0.1533, 0.3526, -1.284), (-0.01761, 0.4001, -1.284), (0.07567, 0.3008, -0.7022), (0.05201, 0.1758, -0.7022), (-0.06803, 0.1339, -0.7022), (-0.1644, 0.2168, -0.7022), (-0.1407, 0.3418, -0.7022), (-0.0207, 0.3837, -0.7022), (0.05455, 0.1736, -0.8656), (-0.06865, 0.1306, -0.8656), (-0.1676, 0.2157, -0.8656), (-0.1433, 0.344, -0.8656), (-0.02008, 0.387, -0.8656), (0.07884, 0.3019, -0.8656), (0.3106, 0.2023, -0.6855), (0.2615, 0.2114, -0.546), (0.2396, 0.09567, -0.546), (0.2882, 0.08398, -0.6855), (0.4361, 0.1657, -0.4848), (0.3911, 0.1742, -0.364), (0.3712, 0.06952, -0.364), (0.4159, 0.05925, -0.4847), (0.07298, 0.2998, -0.5513), (0.04984, 0.1777, -0.5513), (-0.0675, 0.1367, -0.5513), (-0.1617, 0.2178, -0.5513), (-0.1386, 0.3399, -0.5513), (-0.02123, 0.3809, -0.5513), (-0.2372, -0.06179, -0.4969), (-0.2403, -0.06682, -0.6156), (-0.3132, 0.003529, -0.4969), (-0.3174, -0.0004699, -0.6157), (-0.3477, -0.1603, -0.374), (-0.3723, -0.1895, -0.4366), (-0.3942, -0.1205, -0.3741), (-0.4192, -0.1493, -0.4367)], [], [(6, 7, 0), (0, 7, 2), (6, 4, 1), (0, 2, 3), (0, 3, 4), (1, 4, 5), (8, 1, 5), (2, 8, 5), (3, 2, 5), (4, 3, 5), (7, 8, 2), (7, 1, 8), (6, 0, 4), (6, 1, 7), (15, 18, 9), (9, 18, 11), (17, 13, 10), (16, 10, 20), (9, 11, 12), (19, 12, 13), (10, 13, 22), (20, 10, 14), (11, 20, 14), (12, 11, 14), (13, 12, 22), (22, 12, 14), (14, 10, 22), (21, 20, 11), (19, 9, 12), (11, 18, 21), (21, 18, 20), (18, 16, 20), (16, 17, 10), (17, 19, 13), (15, 9, 19), (15, 16, 18), (17, 15, 19), (15, 17, 16), (28, 29, 23), (23, 29, 25), (28, 26, 24), (23, 25, 26), (24, 26, 27), (30, 24, 27), (25, 30, 27), (26, 25, 27), (29, 30, 25), (29, 24, 30), (28, 23, 26), (28, 24, 29), (38, 39, 31), (31, 39, 33), (38, 35, 32), (37, 32, 40), (31, 33, 34), (31, 34, 35), (32, 35, 36), (40, 32, 36), (33, 40, 36), (34, 33, 36), (35, 34, 36), (39, 40, 33), (39, 37, 40), (37, 38, 32), (38, 31, 35), (38, 37, 39), (48, 53, 41), (48, 41, 51), (41, 53, 59), (50, 55, 57), (49, 56, 58), (41, 59, 62), (54, 61, 55), (42, 46, 63), (43, 42, 64), (44, 43, 64), (45, 44, 47), (46, 45, 63), (63, 45, 47), (47, 44, 64), (64, 63, 47), (64, 42, 63), (55, 45, 46), (55, 61, 45), (62, 44, 45), (62, 59, 44), (60, 43, 44), (58, 42, 43), (58, 56, 42), (57, 46, 42), (57, 55, 46), (61, 62, 45), (61, 54, 62), (54, 41, 62), (59, 60, 44), (59, 53, 60), (53, 52, 60), (60, 58, 43), (60, 52, 58), (52, 49, 58), (56, 57, 42), (56, 49, 57), (49, 50, 57), (50, 54, 55), (51, 41, 54), (53, 48, 52), (48, 49, 52), (50, 51, 54), (48, 51, 49), (51, 50, 49), (71, 74, 65), (65, 74, 67), (73, 69, 66), (72, 66, 75), (65, 67, 68), (65, 68, 69), (66, 69, 70), (75, 66, 70), (67, 75, 70), (68, 67, 70), (69, 68, 70), (74, 75, 67), (74, 72, 75), (72, 73, 66), (73, 65, 69), (71, 72, 74), (73, 71, 65), (71, 73, 72), (76, 81, 78), (76, 79, 77), (76, 78, 79), (77, 79, 80), (81, 77, 80), (78, 81, 80), (79, 78, 80), (76, 77, 81), (88, 91, 82), (82, 91, 84), (90, 86, 93), (89, 93, 94), (82, 84, 96), (92, 96, 86), (83, 86, 97), (94, 83, 87), (84, 94, 87), (85, 84, 87), (86, 85, 97), (97, 85, 87), (87, 83, 97), (86, 96, 85), (96, 84, 85), (95, 94, 84), (94, 93, 83), (93, 86, 83), (92, 82, 96), (84, 91, 95), (95, 91, 94), (91, 89, 94), (89, 90, 93), (90, 92, 86), (88, 82, 92), (88, 89, 91), (90, 88, 92), (88, 90, 89), (104, 107, 98), (98, 107, 100), (106, 102, 99), (105, 99, 108), (98, 100, 101), (98, 101, 102), (99, 102, 103), (108, 99, 103), (100, 108, 103), (101, 100, 103), (102, 101, 103), (107, 108, 100), (107, 105, 108), (105, 106, 99), (106, 98, 102), (104, 105, 107), (106, 104, 98), (104, 106, 105), (115, 120, 109), (115, 109, 118), (109, 120, 111), (117, 122, 123), (116, 123, 124), (109, 111, 126), (121, 126, 122), (110, 113, 127), (124, 110, 114), (111, 124, 114), (112, 111, 114), (113, 112, 127), (127, 112, 114), (114, 110, 127), (122, 112, 113), (122, 126, 112), (126, 111, 112), (125, 124, 111), (124, 123, 110), (123, 113, 110), (123, 122, 113), (121, 109, 126), (111, 120, 125), (120, 119, 125), (125, 119, 124), (119, 116, 124), (116, 117, 123), (117, 121, 122), (118, 109, 121), (120, 115, 119), (115, 116, 119), (117, 118, 121), (115, 118, 116), (118, 117, 116), (134, 137, 128), (128, 137, 130), (136, 132, 139), (135, 139, 140), (128, 130, 142), (138, 142, 132), (129, 132, 143), (140, 129, 133), (130, 140, 133), (131, 130, 133), (132, 131, 143), (143, 131, 133), (133, 129, 143), (132, 142, 131), (142, 130, 131), (141, 140, 130), (140, 139, 129), (139, 132, 129), (138, 128, 142), (130, 137, 141), (141, 137, 140), (137, 135, 140), (135, 136, 139), (136, 138, 132), (134, 128, 138), (134, 135, 137), (136, 134, 138), (134, 136, 135), (182, 145, 147, 183), (183, 147, 149, 184), (184, 149, 151, 185), (185, 151, 153, 186), (147, 145, 155, 153, 151, 149), (186, 153, 155, 187), (187, 155, 145, 182), (144, 146, 148, 150, 152, 154), (154, 161, 156, 144), (152, 160, 161, 154), (150, 159, 160, 152), (148, 158, 159, 150), (146, 157, 158, 148), (144, 156, 157, 146), (172, 167, 162, 173), (171, 166, 167, 172), (170, 165, 166, 171), (169, 164, 165, 170), (168, 163, 164, 169), (163, 168, 177, 176), (156, 173, 168, 157), (157, 168, 169, 158), (158, 169, 170, 159), (159, 170, 171, 160), (160, 171, 172, 161), (161, 172, 173, 156), (175, 176, 180, 179), (173, 162, 175, 174), (162, 163, 176, 175), (168, 173, 174, 177), (178, 179, 180, 181), (176, 177, 181, 180), (174, 175, 179, 178), (177, 174, 178, 181), (167, 187, 182, 162), (166, 186, 187, 167), (165, 185, 186, 166), (185, 165, 191, 190), (163, 183, 184, 164), (162, 182, 183, 163), (191, 189, 193, 195), (164, 184, 188, 189), (165, 164, 189, 191), (184, 185, 190, 188), (193, 192, 194, 195), (189, 188, 192, 193), (188, 190, 194, 192), (190, 191, 195, 194)])
me_icosphere_020.polygons.foreach_set('material_index', [0, 0, 0, 0, 0, 0, 0, 0, 0, 0, 0, 0, 0, 0, 0, 0, 0, 0, 0, 0, 0, 0, 0, 0, 0, 0, 0, 0, 0, 0, 0, 0, 0, 0, 0, 0, 0, 0, 0, 0, 0, 0, 0, 0, 0, 0, 0, 0, 0, 0, 0, 0, 0, 0, 0, 0, 0, 0, 0, 0, 0, 0, 0, 0, 0, 0, 0, 0, 0, 0, 0, 0, 0, 0, 0, 0, 0, 0, 0, 0, 0, 0, 0, 0, 0, 0, 0, 0, 0, 0, 0, 0, 0, 0, 0, 0, 0, 0, 0, 0, 0, 0, 0, 0, 0, 0, 0, 0, 0, 0, 0, 0, 0, 0, 0, 0, 0, 0, 0, 0, 0, 0, 0, 0, 0, 0, 0, 0, 0, 0, 0, 0, 0, 0, 0, 0, 0, 0, 0, 0, 0, 0, 0, 0, 0, 0, 0, 0, 0, 0, 0, 0, 0, 0, 0, 0, 0, 0, 0, 0, 0, 0, 0, 0, 0, 0, 0, 0, 0, 0, 0, 0, 0, 0, 0, 0, 0, 0, 0, 0, 0, 0, 0, 0, 0, 0, 0, 0, 0, 0, 0, 0, 0, 0, 0, 0, 0, 0, 0, 0, 0, 0, 0, 0, 0, 0, 0, 0, 0, 0, 0, 0, 0, 0, 0, 0, 0, 0, 0, 0, 0, 0, 0, 0, 0, 0, 0, 0, 0, 0, 0, 0, 0, 0, 0, 0, 0, 0, 0, 0, 0, 0, 0, 0, 1, 1, 1, 1, 1, 1, 1, 1, 1, 1, 1, 1, 1, 1, 1, 1, 1, 1, 1, 1, 1, 1, 1, 1, 1, 1, 1, 1, 1, 1, 1, 1, 1, 1, 1, 1, 1, 1, 1, 1, 1, 1, 1, 1, 1, 1, 1, 1])
me_icosphere_020.materials.append(mat_leaves)
me_icosphere_020.materials.append(mat_truck)
me_icosphere_020.use_remesh_preserve_volume = False
me_icosphere_020.use_remesh_preserve_attributes = False
me_icosphere_020.use_mirror_vertex_groups = False
me_icosphere_020.update()
me_icosphere_000 = bpy.data.meshes.new('Icosphere.000')
me_icosphere_000.from_pydata([(0.6684, 0.02337, -0.3494), (0.9813, -0.07665, -0.1885), (0.6391, -0.1142, -0.1624), (0.6676, 0.06448, -0.1676), (0.8758, 0.1081, -0.178), (0.8094, -0.06066, -0.03696), (0.942, -0.0997, -0.3338), (0.8559, 0.01617, -0.4075), (0.742, -0.2215, -0.322), (0.8432, -0.2326, -0.1774), (0.5737, -0.5425, -0.5761), (0.2432, -0.4369, -0.746), (0.6047, -0.3972, -0.7736), (0.5745, -0.5859, -0.7681), (0.3546, -0.6319, -0.757), (0.4579, -0.4296, -0.8956), (0.4147, -0.4882, -0.5024), (0.2847, -0.4125, -0.5926), (0.3466, -0.5958, -0.6006), (0.4892, -0.312, -0.5742), (0.3891, -0.2722, -0.7577), (0.4934, -0.275, -0.6877), (0.3648, -0.501, -0.8732), (-0.4016, -0.02468, -0.3235), (0.002139, -0.175, -0.1903), (-0.4383, -0.1968, -0.08962), (-0.4025, 0.02674, -0.0961), (-0.1421, 0.08128, -0.1092), (-0.2253, -0.1298, 0.06727), (-0.1671, -0.0337, -0.3962), (-0.3095, -0.331, -0.2893), (-0.183, -0.3449, -0.1084), (0.03349, 0.3722, -0.7165), (0.2873, 0.3552, -0.591), (0.01794, 0.3256, -0.5705), (0.04043, 0.4662, -0.5745), (0.2043, 0.5005, -0.5828), (0.1273, 0.3498, -0.4795), (0.1595, 0.3935, -0.7725), (0.2564, 0.337, -0.7054), (0.2102, 0.4736, -0.6994), (0.1039, 0.2621, -0.7191), (0.06618, 0.4717, -0.6914), (0.1786, 0.2324, -0.5823), (0.1008, 0.2345, -0.6345), (0.1967, 0.403, -0.4963), (-0.05008, 0.3463, -0.6254), (0.2628, 0.2463, -0.4646), (-0.07943, 0.2088, -0.4384), (-0.05085, 0.3875, -0.4436), (0.1574, 0.4311, -0.4541), (0.09087, 0.2623, -0.313), (0.2236, 0.2233, -0.6098), (0.1374, 0.3391, -0.6835), (0.02356, 0.1015, -0.598), (0.1247, 0.09035, -0.4535), (0.05486, 0.2885, -0.2373), (0.3776, 0.1683, -0.1308), (0.009643, 0.2635, -0.02773), (0.2623, 0.3732, -0.06596), (0.1958, 0.2044, 0.07512), (0.2423, 0.2813, -0.2954), (0.1597, 0.006729, -0.167), (-0.2077, 0.001118, -0.171), (0.2293, -0.07035, 0.122), (-0.2372, -0.08694, 0.1051), (-0.1323, 0.1813, 0.1483), (0.1151, 0.2438, 0.08176), (-0.03042, -0.04132, 0.277), (0.03042, 0.04132, -0.277), (0.2136, -0.06536, -0.15), (0.1264, 0.1928, -0.1387), (-0.07456, -0.207, -0.1759), (-0.1459, 0.1892, -0.1236), (0.2718, 0.004346, -0.001035), (0.06654, -0.2631, 0.08267), (-0.08042, -0.2592, -0.01596), (-0.221, 0.1553, 0.03012), (0.1008, 0.05932, 0.2454), (0.14, -0.1765, -0.3153), (0.8001, -0.2844, 0.1272), (0.4722, -0.5336, 0.1393), (0.1346, -0.2986, 0.1639), (0.2539, 0.09575, 0.1671), (0.6652, 0.1045, 0.1444), (0.3836, -0.1234, 0.3396), (0.524, -0.2329, -0.4536), (0.7765, -0.2769, -0.2835), (0.6447, 0.1132, -0.2665), (0.4812, -0.01147, -0.4312), (0.3746, -0.3672, -0.3921), (0.4465, -0.5234, -0.2713), (0.1756, -0.374, -0.2533), (0.2333, 0.1077, -0.2437), (0.6792, 0.1435, -0.0615), (0.4475, 0.2145, -0.04685), (0.8287, -0.293, -0.0807), (0.8248, -0.05035, -0.07443), (0.46, -0.5708, -0.06714), (0.6893, -0.4918, -0.07792), (0.08273, -0.3059, -0.03956), (0.2283, -0.4998, -0.05249), (0.2182, 0.1355, -0.03607), (0.07887, -0.06327, -0.03329), (0.6785, -0.1829, 0.2652), (0.5329, 0.01095, 0.2781), (0.4264, -0.3448, 0.3173), (0.4684, -0.3501, -0.8934), (0.9071, -0.4219, -0.5993), (0.4389, -0.4385, -0.6163), (0.5441, -0.1693, -0.5728), (0.8175, -0.1634, -0.5879), (0.6464, -0.3927, -0.4437), (0.7075, -0.3098, -0.9998), (0.8914, -0.4169, -0.8723), (0.8038, -0.1577, -0.8609), (0.6021, -0.5591, -0.8983), (0.5305, -0.1613, -0.8458), (0.7577, -0.09112, -0.7057), (0.9498, -0.3469, -0.7228), (0.7438, -0.6154, -0.6387), (0.5962, -0.6114, -0.7378), (0.4551, -0.1953, -0.6915), (0.7781, -0.2917, -0.4754), (-0.1018, 0.04622, -2.297), (0.1233, -0.1248, -0.1536), (0.04564, 0.1837, -2.302), (0.2038, -0.04975, -0.1562), (0.2381, 0.1247, -2.314), (0.3088, -0.08193, -0.1629), (0.2831, -0.07171, -2.321), (0.3334, -0.1891, -0.1669), (0.1356, -0.2092, -2.317), (0.2529, -0.2642, -0.1643), (-0.05682, -0.1502, -2.304), (0.1478, -0.232, -0.1577), (-0.05611, 0.0261, -2.046), (0.06706, 0.142, -2.049), (0.2279, 0.09498, -2.058), (0.2654, -0.06889, -2.065), (0.1423, -0.1842, -2.061), (-0.01848, -0.1367, -2.051), (-0.1941, -0.1128, -1.074), (-0.09527, -0.01934, -1.06), (0.03342, -0.05752, -1.034), (0.0631, -0.1895, -1.021), (-0.03607, -0.2839, -1.035), (-0.1648, -0.2458, -1.062), (0.04494, -0.01584, -1.45), (0.1839, -0.03375, -1.513), (0.2193, -0.1973, -1.454), (0.1107, -0.3012, -1.454), (-0.03071, -0.2623, -1.452), (-0.06361, -0.1196, -1.45), (-0.1394, -0.1171, -0.9132), (-0.04319, -0.02506, -0.9021), (0.08312, -0.05647, -0.8816), (0.1115, -0.1854, -0.8723), (0.016, -0.2752, -0.8833), (-0.1103, -0.2438, -0.9038), (-0.1472, -0.1261, -1.216), (-0.0448, -0.02966, -1.207), (0.09347, -0.07297, -1.097), (0.1188, -0.2079, -1.186), (0.01643, -0.3043, -1.194), (-0.1165, -0.2634, -1.209), (0.3043, -0.2578, -0.953), (0.2457, -0.3219, -0.9765), (0.2901, -0.1771, -0.9753), (0.3557, -0.1999, -1.058), (0.3709, -0.2862, -1.038), (0.3098, -0.3493, -1.059), (0.5212, -0.3158, -0.7752), (0.4761, -0.3635, -0.7936), (0.5109, -0.2501, -0.7927), (0.5598, -0.2757, -0.8572), (0.5715, -0.344, -0.8418), (0.5239, -0.3927, -0.8581), (0.02332, -0.0916, -0.469), (0.1101, -0.01026, -0.466), (0.2231, -0.04498, -0.4614), (0.2493, -0.161, -0.4598), (0.1625, -0.2424, -0.4629), (0.04953, -0.2076, -0.4675), (0.06367, -0.105, -0.3417), (0.1479, -0.0262, -0.3409), (0.2577, -0.0599, -0.3409), (0.2832, -0.1724, -0.3416), (0.199, -0.2512, -0.3424), (0.08921, -0.2175, -0.3425), (-0.01359, 0.1251, -0.194), (-0.0427, 0.1373, -0.2903), (-0.1095, 0.07471, -0.2926), (-0.07847, 0.0644, -0.1946), (-0.04182, 0.165, -0.04596), (-0.09147, 0.1864, -0.1317), (-0.1523, 0.1178, -0.1299), (-0.1005, 0.09838, -0.04261), (0.01117, 0.117, -0.8654), (-0.001456, 0.2038, -0.9568), (0.1025, 0.07745, -0.8521), (0.09089, 0.1573, -0.9435), (0.1025, 0.3513, -0.5724), (0.0918, 0.4251, -0.6502), (0.1802, 0.3177, -0.5611), (0.1703, 0.3856, -0.6388)], [], [(7, 8, 0), (0, 8, 2), (7, 4, 1), (6, 1, 9), (0, 2, 3), (0, 3, 4), (1, 4, 5), (9, 1, 5), (2, 9, 5), (3, 2, 5), (4, 3, 5), (8, 9, 2), (8, 6, 9), (6, 7, 1), (7, 0, 4), (7, 6, 8), (16, 19, 10), (10, 19, 12), (18, 14, 11), (17, 11, 20), (10, 12, 13), (10, 13, 14), (11, 14, 22), (20, 11, 15), (12, 20, 15), (13, 12, 15), (14, 13, 22), (22, 13, 15), (15, 11, 22), (21, 20, 12), (12, 19, 21), (21, 19, 20), (19, 17, 20), (17, 18, 11), (18, 10, 14), (16, 17, 19), (18, 16, 10), (16, 18, 17), (29, 30, 23), (23, 30, 25), (29, 27, 24), (23, 25, 26), (23, 26, 27), (24, 27, 28), (31, 24, 28), (25, 31, 28), (26, 25, 28), (27, 26, 28), (30, 31, 25), (30, 24, 31), (29, 23, 27), (29, 24, 30), (38, 41, 32), (32, 41, 34), (40, 36, 33), (39, 33, 43), (32, 34, 35), (42, 35, 36), (33, 36, 45), (43, 33, 37), (34, 43, 37), (35, 34, 37), (36, 35, 45), (45, 35, 37), (37, 33, 45), (44, 43, 34), (42, 32, 35), (34, 41, 44), (44, 41, 43), (41, 39, 43), (39, 40, 33), (40, 42, 36), (38, 32, 42), (38, 39, 41), (40, 38, 42), (38, 40, 39), (53, 54, 46), (46, 54, 48), (53, 50, 47), (52, 47, 55), (46, 48, 49), (46, 49, 50), (47, 50, 51), (55, 47, 51), (48, 55, 51), (49, 48, 51), (50, 49, 51), (54, 55, 48), (54, 52, 55), (52, 53, 47), (53, 46, 50), (53, 52, 54), (61, 62, 56), (56, 62, 58), (61, 59, 57), (56, 58, 59), (57, 59, 60), (62, 57, 60), (58, 62, 60), (59, 58, 60), (61, 56, 59), (61, 57, 62), (69, 72, 63), (63, 72, 65), (71, 67, 74), (70, 74, 75), (63, 65, 77), (73, 77, 67), (64, 67, 78), (75, 64, 68), (65, 75, 68), (66, 65, 68), (67, 66, 78), (78, 66, 68), (68, 64, 78), (67, 77, 66), (77, 65, 66), (76, 75, 65), (75, 74, 64), (74, 67, 64), (73, 63, 77), (65, 72, 76), (76, 72, 75), (72, 70, 75), (70, 71, 74), (71, 73, 67), (69, 63, 73), (69, 70, 72), (71, 69, 73), (69, 71, 70), (86, 90, 79), (86, 79, 89), (79, 92, 100), (88, 94, 97), (87, 96, 99), (91, 98, 101), (79, 100, 103), (93, 102, 95), (80, 84, 104), (81, 80, 106), (82, 81, 106), (83, 82, 85), (84, 83, 105), (105, 83, 85), (85, 82, 106), (106, 104, 85), (106, 80, 104), (104, 105, 85), (104, 84, 105), (95, 83, 84), (95, 102, 83), (103, 82, 83), (103, 100, 82), (101, 81, 82), (101, 98, 81), (99, 80, 81), (99, 96, 80), (97, 84, 80), (97, 94, 84), (102, 103, 83), (102, 93, 103), (93, 79, 103), (100, 101, 82), (100, 92, 101), (92, 91, 101), (98, 99, 81), (98, 91, 99), (91, 87, 99), (96, 97, 80), (96, 87, 97), (87, 88, 97), (94, 95, 84), (94, 88, 95), (88, 93, 95), (89, 79, 93), (79, 90, 92), (90, 91, 92), (90, 86, 91), (86, 87, 91), (88, 89, 93), (86, 89, 87), (89, 88, 87), (113, 116, 107), (107, 116, 109), (115, 118, 119), (114, 119, 120), (107, 109, 122), (117, 122, 118), (108, 111, 123), (120, 108, 112), (109, 120, 112), (110, 109, 112), (111, 110, 123), (123, 110, 112), (112, 108, 123), (118, 110, 111), (118, 122, 110), (122, 109, 110), (121, 120, 109), (120, 119, 108), (119, 111, 108), (119, 118, 111), (117, 107, 122), (109, 116, 121), (121, 116, 120), (116, 114, 120), (114, 115, 119), (115, 117, 118), (113, 107, 117), (113, 114, 116), (115, 113, 117), (113, 115, 114), (184, 125, 127, 185), (185, 127, 129, 186), (186, 129, 131, 187), (187, 131, 133, 188), (127, 125, 135, 133, 131, 129), (188, 133, 135, 189), (189, 135, 125, 184), (124, 126, 128, 130, 132, 134), (134, 141, 136, 124), (132, 140, 141, 134), (130, 139, 140, 132), (128, 138, 139, 130), (126, 137, 138, 128), (124, 136, 137, 126), (165, 147, 142, 160), (164, 146, 147, 165), (144, 145, 166, 168), (163, 162, 169, 170), (161, 143, 144, 162), (160, 142, 143, 161), (136, 153, 148, 137), (137, 148, 149, 138), (138, 149, 150, 139), (139, 150, 151, 140), (140, 151, 152, 141), (141, 152, 153, 136), (147, 159, 154, 142), (146, 158, 159, 147), (145, 157, 158, 146), (144, 156, 157, 145), (156, 144, 201, 200), (142, 154, 155, 143), (153, 160, 161, 148), (148, 161, 162, 149), (149, 162, 163, 150), (150, 163, 164, 151), (151, 164, 165, 152), (152, 165, 160, 153), (168, 166, 172, 174), (170, 169, 175, 176), (146, 164, 171, 167), (162, 144, 168, 169), (164, 163, 170, 171), (145, 146, 167, 166), (176, 172, 173, 177), (175, 174, 172, 176), (171, 170, 176, 177), (167, 171, 177, 173), (169, 168, 174, 175), (166, 167, 173, 172), (159, 183, 178, 154), (158, 182, 183, 159), (157, 181, 182, 158), (156, 180, 181, 157), (155, 179, 180, 156), (154, 178, 179, 155), (183, 189, 184, 178), (182, 188, 189, 183), (181, 187, 188, 182), (180, 186, 187, 181), (179, 185, 186, 180), (185, 179, 191, 190), (193, 190, 194, 197), (178, 184, 193, 192), (184, 185, 190, 193), (179, 178, 192, 191), (196, 197, 194, 195), (191, 192, 196, 195), (192, 193, 197, 196), (190, 191, 195, 194), (199, 198, 202, 203), (143, 155, 198, 199), (155, 156, 200, 198), (144, 143, 199, 201), (203, 202, 204, 205), (198, 200, 204, 202), (200, 201, 205, 204), (201, 199, 203, 205)])
me_icosphere_000.polygons.foreach_set('material_index', [0, 0, 0, 0, 0, 0, 0, 0, 0, 0, 0, 0, 0, 0, 0, 0, 0, 0, 0, 0, 0, 0, 0, 0, 0, 0, 0, 0, 0, 0, 0, 0, 0, 0, 0, 0, 0, 0, 0, 0, 0, 0, 0, 0, 0, 0, 0, 0, 0, 0, 0, 0, 0, 0, 0, 0, 0, 0, 0, 0, 0, 0, 0, 0, 0, 0, 0, 0, 0, 0, 0, 0, 0, 0, 0, 0, 0, 0, 0, 0, 0, 0, 0, 0, 0, 0, 0, 0, 0, 0, 0, 0, 0, 0, 0, 0, 0, 0, 0, 0, 0, 0, 0, 0, 0, 0, 0, 0, 0, 0, 0, 0, 0, 0, 0, 0, 0, 0, 0, 0, 0, 0, 0, 0, 0, 0, 0, 0, 0, 0, 0, 0, 0, 0, 0, 0, 0, 0, 0, 0, 0, 0, 0, 0, 0, 0, 0, 0, 0, 0, 0, 0, 0, 0, 0, 0, 0, 0, 0, 0, 0, 0, 0, 0, 0, 0, 0, 0, 0, 0, 0, 0, 0, 0, 0, 0, 0, 0, 0, 0, 0, 0, 0, 0, 0, 0, 0, 0, 0, 0, 0, 0, 0, 0, 0, 0, 0, 0, 0, 0, 0, 0, 0, 0, 0, 0, 0, 0, 0, 0, 0, 0, 1, 1, 1, 1, 1, 1, 1, 1, 1, 1, 1, 1, 1, 1, 1, 1, 1, 1, 1, 1, 1, 1, 1, 1, 1, 1, 1, 1, 1, 1, 1, 1, 1, 1, 1, 1, 1, 1, 1, 1, 1, 1, 1, 1, 1, 1, 1, 1, 1, 1, 1, 1, 1, 1, 1, 1, 1, 1, 1, 1, 1, 1, 1, 1, 1, 1, 1, 1, 1, 1, 1, 1, 1, 1, 1, 1, 1, 1])
me_icosphere_000.materials.append(mat_leaves)
me_icosphere_000.materials.append(mat_truck)
me_icosphere_000.use_remesh_preserve_volume = False
me_icosphere_000.use_remesh_preserve_attributes = False
me_icosphere_000.use_mirror_vertex_groups = False
me_icosphere_000.update()
me_icosphere_001 = bpy.data.meshes.new('Icosphere.001')
me_icosphere_001.from_pydata([(-0.156, -0.2199, -0.4068), (-0.1706, -0.4745, -0.3105), (-0.2609, -0.2206, -0.2642), (-0.1254, -0.2019, -0.2703), (-0.04773, -0.343, -0.2703), (-0.1837, -0.3259, -0.1634), (-0.1199, -0.3594, -0.4426), (-0.3165, -0.3259, -0.3784), (-0.3013, -0.3948, -0.2648), (-0.4875, 0.3079, -0.3127), (-0.3982, -0.05405, -0.1016), (-0.56, 0.323, -0.09208), (-0.347, 0.3523, -0.1016), (-0.225, 0.1306, -0.1016), (-0.4757, 0.1843, 0.05329), (-0.4016, 0.1306, -0.3874), (-0.4394, -0.02792, -0.2759), (-0.2626, 0.09946, -0.2759), (-0.6153, 0.1575, -0.3066), (-0.3291, 0.307, -0.2759), (-0.6235, 0.04923, -0.09297), (-0.6555, 0.1575, -0.1782), (-0.3682, 0.1063, 0.03188), (-0.2907, 0.1671, 0.1494), (-0.3016, -0.02135, 0.2206), (-0.3106, 0.1942, 0.2654), (-0.2106, 0.07595, 0.2504), (-0.3112, 0.08861, 0.3295), (-0.2641, 0.06382, 0.1229), (-0.4095, 0.08861, 0.1704), (-0.3983, 0.03766, 0.2544), (0.0332, 0.1271, -0.1136), (0.03085, -0.1613, 0.04991), (-0.09255, 0.1263, 0.0572), (0.06986, 0.1486, 0.04991), (0.163, -0.02051, 0.04991), (-6.509e-08, 6.256e-10, 0.178), (-0.0005733, -0.1414, -0.08299), (0.07642, -0.04016, -0.1566), (-0.1592, 3.979e-09, -0.07962), (-0.141, -0.08254, 0.05652), (-0.3658, 0.06262, -0.1996), (-0.2906, -0.4462, 0.1859), (-0.5585, -0.2532, 0.1859), (-0.4577, 0.06128, 0.1859), (-0.1275, 0.06262, 0.1859), (-0.02418, -0.251, 0.1859), (-0.2639, -0.0796, 0.3341), (-0.3196, -0.251, -0.292), (-0.2928, -0.4462, -0.1439), (-0.02488, -0.2532, -0.1439), (-0.1598, -0.1653, -0.2805), (-0.5592, -0.251, -0.1439), (-0.5137, -0.0878, -0.2092), (-0.1257, 0.06128, -0.1439), (0.03695, -0.1653, 0.03791), (-0.2917, -0.4802, 0.02104), (-0.1067, -0.42, 0.02104), (-0.4768, -0.42, 0.02104), (-0.4768, 0.08938, 0.02104), (-0.6204, -0.1653, 0.004165), (-0.1067, 0.08938, 0.02104), (-0.2917, 0.1495, 0.02104), (-0.185, -0.2428, 0.3225), (-0.4236, -0.1653, 0.3225), (0.08765, -0.2627, -0.6216), (0.08563, -0.5116, -0.4805), (-0.02085, -0.2634, -0.4742), (0.1193, -0.2441, -0.4805), (0.1996, -0.3901, -0.4805), (0.05901, -0.3724, -0.3699), (0.08337, -0.3901, -0.6686), (0.05851, -0.4944, -0.5952), (0.1749, -0.4106, -0.5952), (-0.0784, -0.3724, -0.5923), (-0.06265, -0.4436, -0.4748), (0.01746, -0.2546, -0.3702), (-0.01458, -0.3959, -0.2554), (-0.02404, -0.1712, -0.2087), (0.08021, -0.2945, -0.2244), (-0.02465, -0.2813, -0.1419), (-0.1422, -0.3034, -0.2812), (-0.07006, -0.3385, -0.5138), (-0.02044, -0.6743, -0.2594), (-0.1425, -0.3234, -0.2932), (0.08717, -0.3385, -0.2594), (0.1925, -0.5159, -0.3028), (-0.0582, -0.4621, -0.1478), (0.01583, -0.5159, -0.5886), (-0.02194, -0.6743, -0.477), (0.1549, -0.547, -0.477), (-0.1978, -0.489, -0.5077), (0.08838, -0.3394, -0.477), (0.04583, -0.6952, -0.3571), (-0.206, -0.5972, -0.2941), (-0.2381, -0.489, -0.3793), (0.04583, -0.2827, -0.3571), (0.04922, -0.5401, -0.1692), (0.1978, 0.4751, -0.4788), (0.1962, 0.279, -0.3676), (0.1124, 0.4745, -0.3627), (0.2227, 0.4897, -0.3676), (0.286, 0.3747, -0.3676), (0.1753, 0.3886, -0.2805), (0.1945, 0.3747, -0.5158), (0.1749, 0.2926, -0.4579), (0.2665, 0.3586, -0.4579), (0.06704, 0.3886, -0.4556), (0.07945, 0.3326, -0.3631), (-0.2684, 0.4145, -0.2465), (-0.1986, -0.05744, 0.111), (-0.3702, 0.4358, 0.06351), (-0.04741, 0.4145, 0.111), (0.04842, 0.1236, 0.111), (-0.2517, 0.2409, 0.2678), (-0.2255, 0.1236, -0.3322), (-0.2007, -0.05744, -0.1948), (0.04776, 0.1216, -0.1948), (-0.07738, 0.2031, -0.3215), (-0.4478, 0.1236, -0.1948), (-0.4055, 0.275, -0.2555), (-0.0457, 0.4132, -0.1948), (0.1051, 0.2031, -0.02625), (-0.1055, -0.08679, -0.02625), (-0.4595, 0.05099, 0.06226), (-0.5045, 0.2031, -0.05755), (-0.1055, 0.493, -0.02625), (-0.1007, 0.1312, 0.2377), (-0.0337, 0.6448, -0.4733), (0.01592, 0.309, -0.2189), (-0.1062, 0.6599, -0.2527), (0.1235, 0.6448, -0.2189), (0.2288, 0.4674, -0.2622), (-0.02184, 0.5212, -0.1073), (0.05219, 0.4674, -0.5481), (0.01442, 0.309, -0.4365), (0.1912, 0.4363, -0.4365), (-0.1615, 0.4943, -0.4672), (0.1247, 0.6439, -0.4365), (0.08219, 0.2881, -0.3166), (-0.1697, 0.3861, -0.2536), (-0.2017, 0.4943, -0.3388), (0.08219, 0.7006, -0.3166), (0.08558, 0.4432, -0.1287), (-0.2397, 0.2452, -1.533), (-0.2397, 0.1474, -0.1206), (-0.06222, 0.1428, -1.533), (-0.1469, 0.09388, -0.1206), (-0.06222, -0.06214, -1.533), (-0.1469, -0.01324, -0.1206), (-0.2397, -0.1646, -1.533), (-0.2397, -0.0668, -0.1206), (-0.4171, -0.06214, -1.533), (-0.3324, -0.01324, -0.1206), (-0.4171, 0.1428, -1.533), (-0.3324, 0.09388, -0.1206), (-0.2397, 0.1734, -1.189), (-0.1244, 0.1069, -1.189), (-0.1244, -0.02623, -1.189), (-0.2397, -0.09278, -1.189), (-0.3549, -0.02623, -1.189), (-0.3549, 0.1069, -1.189), (-0.2397, 0.158, -0.6499), (-0.1377, 0.09917, -0.6499), (-0.1377, -0.01854, -0.6499), (-0.2397, -0.07739, -0.6499), (-0.3416, -0.01854, -0.6499), (-0.3416, 0.09917, -0.6499), (-0.135, 0.1007, -0.8013), (-0.135, -0.02009, -0.8013), (-0.2397, -0.0805, -0.8013), (-0.3443, -0.02009, -0.8013), (-0.3443, 0.1007, -0.8013), (-0.2397, 0.1611, -0.8013), (-0.08187, 0.3332, -0.6345), (-0.1048, 0.2931, -0.5054), (-0.01038, 0.2386, -0.5054), (0.01469, 0.2775, -0.6345), (-0.01149, 0.4317, -0.4487), (-0.03271, 0.395, -0.337), (0.05269, 0.3456, -0.3369), (0.07531, 0.3815, -0.4487), (-0.2397, 0.1554, -0.5103), (-0.14, 0.09785, -0.5103), (-0.14, -0.01722, -0.5103), (-0.2397, -0.07475, -0.5103), (-0.3393, -0.01722, -0.5103), (-0.3393, 0.09785, -0.5103), (-0.0185, -0.2262, -0.46), (-0.01503, -0.2303, -0.5698), (-0.09878, -0.2725, -0.46), (-0.09657, -0.2774, -0.5699), (0.03384, -0.3528, -0.3462), (0.05184, -0.3832, -0.4041), (-0.01514, -0.3812, -0.3463), (0.002377, -0.4119, -0.4042)], [], [(6, 7, 0), (0, 7, 2), (6, 4, 1), (0, 2, 3), (0, 3, 4), (1, 4, 5), (8, 1, 5), (2, 8, 5), (3, 2, 5), (4, 3, 5), (7, 8, 2), (7, 1, 8), (6, 0, 4), (6, 1, 7), (15, 18, 9), (9, 18, 11), (17, 13, 10), (16, 10, 20), (9, 11, 12), (19, 12, 13), (10, 13, 22), (20, 10, 14), (11, 20, 14), (12, 11, 14), (13, 12, 22), (22, 12, 14), (14, 10, 22), (21, 20, 11), (19, 9, 12), (11, 18, 21), (21, 18, 20), (18, 16, 20), (16, 17, 10), (17, 19, 13), (15, 9, 19), (15, 16, 18), (17, 15, 19), (15, 17, 16), (28, 29, 23), (23, 29, 25), (28, 26, 24), (23, 25, 26), (24, 26, 27), (30, 24, 27), (25, 30, 27), (26, 25, 27), (29, 30, 25), (29, 24, 30), (28, 23, 26), (28, 24, 29), (38, 39, 31), (31, 39, 33), (38, 35, 32), (37, 32, 40), (31, 33, 34), (31, 34, 35), (32, 35, 36), (40, 32, 36), (33, 40, 36), (34, 33, 36), (35, 34, 36), (39, 40, 33), (39, 37, 40), (37, 38, 32), (38, 31, 35), (38, 37, 39), (48, 53, 41), (48, 41, 51), (41, 53, 59), (50, 55, 57), (49, 56, 58), (41, 59, 62), (54, 61, 55), (42, 46, 63), (43, 42, 64), (44, 43, 64), (45, 44, 47), (46, 45, 63), (63, 45, 47), (47, 44, 64), (64, 63, 47), (64, 42, 63), (55, 45, 46), (55, 61, 45), (62, 44, 45), (62, 59, 44), (60, 43, 44), (58, 42, 43), (58, 56, 42), (57, 46, 42), (57, 55, 46), (61, 62, 45), (61, 54, 62), (54, 41, 62), (59, 60, 44), (59, 53, 60), (53, 52, 60), (60, 58, 43), (60, 52, 58), (52, 49, 58), (56, 57, 42), (56, 49, 57), (49, 50, 57), (50, 54, 55), (51, 41, 54), (53, 48, 52), (48, 49, 52), (50, 51, 54), (48, 51, 49), (51, 50, 49), (71, 74, 65), (65, 74, 67), (73, 69, 66), (72, 66, 75), (65, 67, 68), (65, 68, 69), (66, 69, 70), (75, 66, 70), (67, 75, 70), (68, 67, 70), (69, 68, 70), (74, 75, 67), (74, 72, 75), (72, 73, 66), (73, 65, 69), (71, 72, 74), (73, 71, 65), (71, 73, 72), (76, 81, 78), (76, 79, 77), (76, 78, 79), (77, 79, 80), (81, 77, 80), (78, 81, 80), (79, 78, 80), (76, 77, 81), (88, 91, 82), (82, 91, 84), (90, 86, 93), (89, 93, 94), (82, 84, 96), (92, 96, 86), (83, 86, 97), (94, 83, 87), (84, 94, 87), (85, 84, 87), (86, 85, 97), (97, 85, 87), (87, 83, 97), (86, 96, 85), (96, 84, 85), (95, 94, 84), (94, 93, 83), (93, 86, 83), (92, 82, 96), (84, 91, 95), (95, 91, 94), (91, 89, 94), (89, 90, 93), (90, 92, 86), (88, 82, 92), (88, 89, 91), (90, 88, 92), (88, 90, 89), (104, 107, 98), (98, 107, 100), (106, 102, 99), (105, 99, 108), (98, 100, 101), (98, 101, 102), (99, 102, 103), (108, 99, 103), (100, 108, 103), (101, 100, 103), (102, 101, 103), (107, 108, 100), (107, 105, 108), (105, 106, 99), (106, 98, 102), (104, 105, 107), (106, 104, 98), (104, 106, 105), (115, 120, 109), (115, 109, 118), (109, 120, 111), (117, 122, 123), (116, 123, 124), (109, 111, 126), (121, 126, 122), (110, 113, 127), (124, 110, 114), (111, 124, 114), (112, 111, 114), (113, 112, 127), (127, 112, 114), (114, 110, 127), (122, 112, 113), (122, 126, 112), (126, 111, 112), (125, 124, 111), (124, 123, 110), (123, 113, 110), (123, 122, 113), (121, 109, 126), (111, 120, 125), (120, 119, 125), (125, 119, 124), (119, 116, 124), (116, 117, 123), (117, 121, 122), (118, 109, 121), (120, 115, 119), (115, 116, 119), (117, 118, 121), (115, 118, 116), (118, 117, 116), (134, 137, 128), (128, 137, 130), (136, 132, 139), (135, 139, 140), (128, 130, 142), (138, 142, 132), (129, 132, 143), (140, 129, 133), (130, 140, 133), (131, 130, 133), (132, 131, 143), (143, 131, 133), (133, 129, 143), (132, 142, 131), (142, 130, 131), (141, 140, 130), (140, 139, 129), (139, 132, 129), (138, 128, 142), (130, 137, 141), (141, 137, 140), (137, 135, 140), (135, 136, 139), (136, 138, 132), (134, 128, 138), (134, 135, 137), (136, 134, 138), (134, 136, 135), (182, 145, 147, 183), (183, 147, 149, 184), (184, 149, 151, 185), (185, 151, 153, 186), (147, 145, 155, 153, 151, 149), (186, 153, 155, 187), (187, 155, 145, 182), (144, 146, 148, 150, 152, 154), (154, 161, 156, 144), (152, 160, 161, 154), (150, 159, 160, 152), (148, 158, 159, 150), (146, 157, 158, 148), (144, 156, 157, 146), (172, 167, 162, 173), (171, 166, 167, 172), (170, 165, 166, 171), (169, 164, 165, 170), (168, 163, 164, 169), (163, 168, 177, 176), (156, 173, 168, 157), (157, 168, 169, 158), (158, 169, 170, 159), (159, 170, 171, 160), (160, 171, 172, 161), (161, 172, 173, 156), (175, 176, 180, 179), (173, 162, 175, 174), (162, 163, 176, 175), (168, 173, 174, 177), (178, 179, 180, 181), (176, 177, 181, 180), (174, 175, 179, 178), (177, 174, 178, 181), (167, 187, 182, 162), (166, 186, 187, 167), (165, 185, 186, 166), (185, 165, 191, 190), (163, 183, 184, 164), (162, 182, 183, 163), (191, 189, 193, 195), (164, 184, 188, 189), (165, 164, 189, 191), (184, 185, 190, 188), (193, 192, 194, 195), (189, 188, 192, 193), (188, 190, 194, 192), (190, 191, 195, 194)])
me_icosphere_001.polygons.foreach_set('material_index', [0, 0, 0, 0, 0, 0, 0, 0, 0, 0, 0, 0, 0, 0, 0, 0, 0, 0, 0, 0, 0, 0, 0, 0, 0, 0, 0, 0, 0, 0, 0, 0, 0, 0, 0, 0, 0, 0, 0, 0, 0, 0, 0, 0, 0, 0, 0, 0, 0, 0, 0, 0, 0, 0, 0, 0, 0, 0, 0, 0, 0, 0, 0, 0, 0, 0, 0, 0, 0, 0, 0, 0, 0, 0, 0, 0, 0, 0, 0, 0, 0, 0, 0, 0, 0, 0, 0, 0, 0, 0, 0, 0, 0, 0, 0, 0, 0, 0, 0, 0, 0, 0, 0, 0, 0, 0, 0, 0, 0, 0, 0, 0, 0, 0, 0, 0, 0, 0, 0, 0, 0, 0, 0, 0, 0, 0, 0, 0, 0, 0, 0, 0, 0, 0, 0, 0, 0, 0, 0, 0, 0, 0, 0, 0, 0, 0, 0, 0, 0, 0, 0, 0, 0, 0, 0, 0, 0, 0, 0, 0, 0, 0, 0, 0, 0, 0, 0, 0, 0, 0, 0, 0, 0, 0, 0, 0, 0, 0, 0, 0, 0, 0, 0, 0, 0, 0, 0, 0, 0, 0, 0, 0, 0, 0, 0, 0, 0, 0, 0, 0, 0, 0, 0, 0, 0, 0, 0, 0, 0, 0, 0, 0, 0, 0, 0, 0, 0, 0, 0, 0, 0, 0, 0, 0, 0, 0, 0, 0, 0, 0, 0, 0, 0, 0, 0, 0, 0, 0, 0, 0, 0, 0, 0, 0, 1, 1, 1, 1, 1, 1, 1, 1, 1, 1, 1, 1, 1, 1, 1, 1, 1, 1, 1, 1, 1, 1, 1, 1, 1, 1, 1, 1, 1, 1, 1, 1, 1, 1, 1, 1, 1, 1, 1, 1, 1, 1, 1, 1, 1, 1, 1, 1])
me_icosphere_001.materials.append(mat_leaves)
me_icosphere_001.materials.append(mat_truck)
me_icosphere_001.use_remesh_preserve_volume = False
me_icosphere_001.use_remesh_preserve_attributes = False
me_icosphere_001.use_mirror_vertex_groups = False
me_icosphere_001.update()
me_icosphere_046 = bpy.data.meshes.new('Icosphere.046')
me_icosphere_046.from_pydata([(0.1548, -0.3335, -0.1351), (0.2329, -0.3169, 0.1082), (-0.01865, -0.3664, -0.0421), (-0.1062, -0.2656, -0.2289), (0.09132, -0.1537, -0.1941), (0.3009, -0.1854, 0.01426), (0.02027, -0.2388, 0.1648), (-0.1893, -0.207, -0.04356), (-0.1214, -0.07555, -0.1375), (0.1302, -0.02601, 0.01281), (0.2178, -0.1269, 0.1996), (-0.04321, -0.05899, 0.1058), (0.07023, -0.3769, -0.1016), (0.2181, -0.3478, -0.01327), (0.1162, -0.3672, 0.04142), (0.304, -0.2608, 0.07455), (0.2581, -0.2705, -0.06847), (0.01878, -0.3176, -0.2114), (-0.08317, -0.337, -0.1567), (0.1349, -0.2519, -0.1909), (-0.01853, -0.212, -0.2461), (0.2207, -0.1649, -0.1031), (0.2551, -0.2264, 0.1835), (0.2951, -0.1491, 0.1283), (-0.008843, -0.3213, 0.07468), (0.139, -0.2922, 0.163), (-0.1835, -0.2433, -0.1576), (-0.132, -0.3026, -0.04778), (-0.02746, -0.1003, -0.1923), (-0.1435, -0.1661, -0.2128), (0.2436, -0.08981, 0.01848), (0.1204, -0.07117, -0.104), (0.1301, -0.1805, 0.2168), (-0.1092, -0.2276, 0.07383), (-0.1924, -0.1317, -0.1038), (-0.004582, -0.02524, -0.07071), (0.1948, -0.05541, 0.1274), (-0.02328, -0.1406, 0.1616), (0.09281, -0.0748, 0.1821), (-0.1465, -0.1219, 0.03918), (-0.1065, -0.04463, -0.01603), (0.04135, -0.01551, 0.07231), (0.01493, -0.0333, -0.07091), (0.07293, -0.03054, -0.01042), (0.005464, -0.07955, -0.001609), (-0.06033, -0.03921, -0.0344), (-0.03352, 0.03474, -0.06348), (0.04884, 0.04009, -0.04866), (0.03352, -0.03474, 0.06348), (-0.04884, -0.04009, 0.04866), (-0.07293, 0.03054, 0.01042), (-0.005464, 0.07955, 0.001609), (0.06033, 0.03921, 0.0344), (-0.01493, 0.0333, 0.07091), (0.01199, -0.06633, -0.04263), (0.05164, -0.03752, -0.04781), (0.04608, -0.06471, -0.007071), (0.07157, 0.005618, -0.03473), (0.03748, 0.003995, -0.07028), (-0.02669, -0.04262, -0.0619), (-0.03225, -0.0698, -0.02117), (-0.01093, 0.0008464, -0.07899), (-0.05517, -0.002626, -0.05753), (0.009001, 0.04399, -0.06591), (0.07833, 0.005096, 0.0141), (0.06417, 0.04661, -0.00838), (0.02292, -0.06718, 0.03637), (0.06257, -0.03837, 0.03119), (-0.06417, -0.04661, 0.00838), (-0.02549, -0.07032, 0.02765), (-0.06257, 0.03837, -0.03119), (-0.07833, -0.005096, -0.0141), (0.02549, 0.07032, -0.02765), (-0.02292, 0.06718, -0.03637), (0.05517, 0.002626, 0.05753), (-0.009001, -0.04399, 0.06591), (-0.07157, -0.005618, 0.03473), (-0.04608, 0.06471, 0.007071), (0.03225, 0.0698, 0.02117), (0.01093, -0.0008464, 0.07899), (0.02669, 0.04262, 0.0619), (-0.03748, -0.003995, 0.07028), (-0.05164, 0.03752, 0.04781), (-0.01199, 0.06633, 0.04263), (0.1383, -0.04343, -0.08726), (0.1869, -0.04112, -0.03657), (0.1303, -0.08219, -0.02918), (0.0752, -0.04838, -0.05666), (0.09767, 0.01358, -0.08103), (0.1667, 0.01807, -0.06861), (0.1538, -0.04464, 0.02536), (0.08483, -0.04913, 0.01294), (0.06464, 0.01006, -0.0191), (0.1212, 0.05113, -0.02649), (0.1763, 0.01732, 0.000992), (0.1132, 0.01237, 0.03159), (0.1358, -0.07111, -0.06356), (0.169, -0.04697, -0.0679), (0.1644, -0.06975, -0.03376), (0.1857, -0.01082, -0.05693), (0.1572, -0.01218, -0.08673), (0.1034, -0.05124, -0.07971), (0.09873, -0.07402, -0.04557), (0.1166, -0.01482, -0.09403), (0.07953, -0.01773, -0.07605), (0.1333, 0.02133, -0.08307), (0.1914, -0.01126, -0.01602), (0.1795, 0.02353, -0.03486), (0.145, -0.07182, 0.002639), (0.1782, -0.04768, -0.001701), (0.07199, -0.05459, -0.02081), (0.1044, -0.07446, -0.004662), (0.07332, 0.01662, -0.05397), (0.06012, -0.0198, -0.03965), (0.1471, 0.0434, -0.05101), (0.1066, 0.04076, -0.05831), (0.172, -0.01333, 0.02038), (0.1182, -0.05239, 0.0274), (0.06578, -0.02024, 0.001263), (0.08714, 0.03869, -0.02191), (0.1528, 0.04296, -0.0101), (0.1349, -0.01624, 0.03836), (0.1481, 0.02018, 0.02404), (0.09435, -0.01888, 0.03106), (0.08248, 0.01591, 0.01223), (0.1157, 0.04005, 0.007885)], [], [(0, 13, 12), (1, 13, 15), (0, 12, 17), (0, 17, 19), (0, 19, 16), (1, 15, 22), (2, 14, 24), (3, 18, 26), (4, 20, 28), (5, 21, 30), (1, 22, 25), (2, 24, 27), (3, 26, 29), (4, 28, 31), (5, 30, 23), (6, 32, 37), (7, 33, 39), (8, 34, 40), (9, 35, 41), (10, 36, 38), (38, 41, 11), (38, 36, 41), (36, 9, 41), (41, 40, 11), (41, 35, 40), (35, 8, 40), (40, 39, 11), (40, 34, 39), (34, 7, 39), (39, 37, 11), (39, 33, 37), (33, 6, 37), (37, 38, 11), (37, 32, 38), (32, 10, 38), (23, 36, 10), (23, 30, 36), (30, 9, 36), (31, 35, 9), (31, 28, 35), (28, 8, 35), (29, 34, 8), (29, 26, 34), (26, 7, 34), (27, 33, 7), (27, 24, 33), (24, 6, 33), (25, 32, 6), (25, 22, 32), (22, 10, 32), (30, 31, 9), (30, 21, 31), (21, 4, 31), (28, 29, 8), (28, 20, 29), (20, 3, 29), (26, 27, 7), (26, 18, 27), (18, 2, 27), (24, 25, 6), (24, 14, 25), (14, 1, 25), (22, 23, 10), (22, 15, 23), (15, 5, 23), (16, 21, 5), (16, 19, 21), (19, 4, 21), (19, 20, 4), (19, 17, 20), (17, 3, 20), (17, 18, 3), (17, 12, 18), (12, 2, 18), (15, 16, 5), (15, 13, 16), (13, 0, 16), (12, 14, 2), (12, 13, 14), (13, 1, 14), (42, 55, 54), (43, 55, 57), (42, 54, 59), (42, 59, 61), (42, 61, 58), (43, 57, 64), (44, 56, 66), (45, 60, 68), (46, 62, 70), (47, 63, 72), (43, 64, 67), (44, 66, 69), (45, 68, 71), (46, 70, 73), (47, 72, 65), (48, 74, 79), (49, 75, 81), (50, 76, 82), (51, 77, 83), (52, 78, 80), (80, 83, 53), (80, 78, 83), (78, 51, 83), (83, 82, 53), (83, 77, 82), (77, 50, 82), (82, 81, 53), (82, 76, 81), (76, 49, 81), (81, 79, 53), (81, 75, 79), (75, 48, 79), (79, 80, 53), (79, 74, 80), (74, 52, 80), (65, 78, 52), (65, 72, 78), (72, 51, 78), (73, 77, 51), (73, 70, 77), (70, 50, 77), (71, 76, 50), (71, 68, 76), (68, 49, 76), (69, 75, 49), (69, 66, 75), (66, 48, 75), (67, 74, 48), (67, 64, 74), (64, 52, 74), (72, 73, 51), (72, 63, 73), (63, 46, 73), (70, 71, 50), (70, 62, 71), (62, 45, 71), (68, 69, 49), (68, 60, 69), (60, 44, 69), (66, 67, 48), (66, 56, 67), (56, 43, 67), (64, 65, 52), (64, 57, 65), (57, 47, 65), (58, 63, 47), (58, 61, 63), (61, 46, 63), (61, 62, 46), (61, 59, 62), (59, 45, 62), (59, 60, 45), (59, 54, 60), (54, 44, 60), (57, 58, 47), (57, 55, 58), (55, 42, 58), (54, 56, 44), (54, 55, 56), (55, 43, 56), (84, 97, 96), (85, 97, 99), (84, 96, 101), (84, 101, 103), (84, 103, 100), (85, 99, 106), (86, 98, 108), (87, 102, 110), (88, 104, 112), (89, 105, 114), (85, 106, 109), (86, 108, 111), (87, 110, 113), (88, 112, 115), (89, 114, 107), (90, 116, 121), (91, 117, 123), (92, 118, 124), (93, 119, 125), (94, 120, 122), (122, 125, 95), (122, 120, 125), (120, 93, 125), (125, 124, 95), (125, 119, 124), (119, 92, 124), (124, 123, 95), (124, 118, 123), (118, 91, 123), (123, 121, 95), (123, 117, 121), (117, 90, 121), (121, 122, 95), (121, 116, 122), (116, 94, 122), (107, 120, 94), (107, 114, 120), (114, 93, 120), (115, 119, 93), (115, 112, 119), (112, 92, 119), (113, 118, 92), (113, 110, 118), (110, 91, 118), (111, 117, 91), (111, 108, 117), (108, 90, 117), (109, 116, 90), (109, 106, 116), (106, 94, 116), (114, 115, 93), (114, 105, 115), (105, 88, 115), (112, 113, 92), (112, 104, 113), (104, 87, 113), (110, 111, 91), (110, 102, 111), (102, 86, 111), (108, 109, 90), (108, 98, 109), (98, 85, 109), (106, 107, 94), (106, 99, 107), (99, 89, 107), (100, 105, 89), (100, 103, 105), (103, 88, 105), (103, 104, 88), (103, 101, 104), (101, 87, 104), (101, 102, 87), (101, 96, 102), (96, 86, 102), (99, 100, 89), (99, 97, 100), (97, 84, 100), (96, 98, 86), (96, 97, 98), (97, 85, 98)])
me_icosphere_046.materials.append(mat_rock)
me_icosphere_046.use_remesh_preserve_volume = False
me_icosphere_046.use_remesh_preserve_attributes = False
me_icosphere_046.use_mirror_vertex_groups = False
me_icosphere_046.update()

# ---- objects
ob_cone = bpy.data.objects.new('Cone', me_cone)
ob_plane = bpy.data.objects.new('Plane', me_plane)
ob_lamp_001 = bpy.data.objects.new('Lamp.001', light_lamp_001)
ob_lamp = bpy.data.objects.new('Lamp', light_lamp)
ob_camera = bpy.data.objects.new('Camera', cam_camera)
ob_icosphere = bpy.data.objects.new('Icosphere', me_icosphere_012)
ob_icosphere_004 = bpy.data.objects.new('Icosphere.004', me_icosphere_031)
ob_icosphere_006 = bpy.data.objects.new('Icosphere.006', me_icosphere_032)
ob_icosphere_011 = bpy.data.objects.new('Icosphere.011', me_icosphere_036)
ob_icosphere_013 = bpy.data.objects.new('Icosphere.013', me_icosphere_038)
ob_icosphere_017 = bpy.data.objects.new('Icosphere.017', me_icosphere_042)
ob_icosphere_002 = bpy.data.objects.new('Icosphere.002', me_icosphere_020)
ob_icosphere_001 = bpy.data.objects.new('Icosphere.001', me_icosphere_000)
ob_icosphere_003 = bpy.data.objects.new('Icosphere.003', me_icosphere_001)
ob_icosphere_021 = bpy.data.objects.new('Icosphere.021', me_icosphere_046)

# ---- transforms, parenting, visibility, modifiers, constraints
ob_cone.location = (6.017, -0.005142, 0.007639)
ob_cone.lineart.crease_threshold = 0.0
ob_plane.location = (6.0, 0.0, 0.0)
ob_plane.lineart.crease_threshold = 0.0
ob_lamp_001.location = (0.0, 0.0, 0.0)
ob_lamp_001.rotation_euler = (0.6503, 0.05522, 1.866)
ob_lamp_001.lock_rotations_4d = False
ob_lamp_001.empty_display_type = 'ARROWS'
ob_lamp_001.color = (0.0, 0.0, 0.0, 0.0)
ob_lamp_001.lineart.crease_threshold = 0.0
ob_lamp.location = (4.076, 1.005, 5.904)
ob_lamp.rotation_euler = (0.6503, 0.05522, 5.008)
ob_lamp.lock_rotations_4d = False
ob_lamp.empty_display_type = 'ARROWS'
ob_lamp.color = (0.0, 0.0, 0.0, 0.0)
ob_lamp.lineart.crease_threshold = 0.0
ob_camera.location = (7.481, -6.508, 5.344)
ob_camera.rotation_euler = (1.109, 0.0, 0.8149)
ob_camera.lock_rotations_4d = False
ob_camera.empty_display_type = 'ARROWS'
ob_camera.color = (0.0, 0.0, 0.0, 0.0)
ob_camera.display_type = 'WIRE'
ob_camera.lineart.crease_threshold = 0.0
ob_icosphere.location = (3.0, 2.062, 0.0)
ob_icosphere.lineart.crease_threshold = 0.0
ob_icosphere_004.location = (3.0, 6.745, 0.0)
ob_icosphere_004.lineart.crease_threshold = 0.0
ob_icosphere_006.location = (0.0, 2.119, 0.0)
ob_icosphere_006.lineart.crease_threshold = 0.0
ob_icosphere_011.location = (0.0, 0.0977, 0.0)
ob_icosphere_011.lineart.crease_threshold = 0.0
ob_icosphere_013.location = (0.0, 1.462, 0.0)
ob_icosphere_013.lineart.crease_threshold = 0.0
ob_icosphere_017.location = (0.0, 3.685, 0.0)
ob_icosphere_017.lineart.crease_threshold = 0.0
ob_icosphere_002.location = (3.0, 3.174, 0.0)
ob_icosphere_002.lineart.crease_threshold = 0.0
ob_icosphere_001.location = (3.0, 0.0, 0.7204)
ob_icosphere_001.lineart.crease_threshold = 0.0
ob_icosphere_003.location = (3.0, 5.028, 0.0)
ob_icosphere_003.lineart.crease_threshold = 0.0
ob_icosphere_021.location = (0.0, 0.8483, 0.0)
ob_icosphere_021.lineart.crease_threshold = 0.0
_m = ob_icosphere_021.modifiers.new('Decimate', 'DECIMATE')
_m.ratio = 0.1923

# ---- collection membership
col_collection_1.objects.link(ob_cone)
col_collection_1.objects.link(ob_plane)
col_collection_1.objects.link(ob_lamp_001)
col_collection_1.objects.link(ob_lamp)
col_collection_1.objects.link(ob_camera)
col_collection_1.objects.link(ob_icosphere)
col_collection_1.objects.link(ob_icosphere_004)
col_collection_1.objects.link(ob_icosphere_006)
col_collection_1.objects.link(ob_icosphere_011)
col_collection_1.objects.link(ob_icosphere_013)
col_collection_1.objects.link(ob_icosphere_017)
col_collection_1.objects.link(ob_icosphere_002)
col_collection_1.objects.link(ob_icosphere_001)
col_collection_1.objects.link(ob_icosphere_003)
col_collection_1.objects.link(ob_icosphere_021)

# ---- scene / render settings (as saved in the file)
scene.camera = ob_camera
scene.frame_start = 1; scene.frame_end = 250; scene.frame_set(1)
scene.render.engine = 'BLENDER_EEVEE_NEXT'
scene.render.resolution_percentage = 50
scene.render.dither_intensity = 0.0
scene.cycles.use_denoising = False
scene.cycles.samples = 128
scene.cycles.sampling_pattern = 'TABULATED_SOBOL'
scene.cycles.light_sampling_threshold = 0.0
scene.cycles.use_adaptive_sampling = False
scene.cycles.use_light_tree = False
scene.cycles.blur_glossy = 0.0
scene.cycles.sample_clamp_indirect = 0.0
scene.view_settings.view_transform = 'Standard'
bpy.context.view_layer.update()
